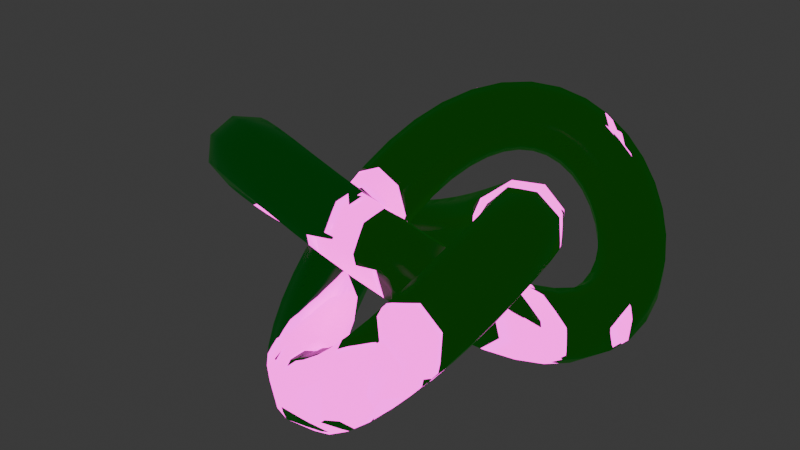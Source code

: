 # Source: Torus.blend  (saved by Blender 4.0.36; exported with 4.5.12 LTS)
import bpy
from mathutils import Matrix  # noqa: F401  (used for matrix-valued properties, if any)

bpy.ops.wm.read_factory_settings(use_empty=True)
scene = bpy.context.scene
scene.name = 'Scene'

# ---- collections
col_collection = bpy.data.collections.new('Collection'); scene.collection.children.link(col_collection)

# ---- images (referenced by path relative to the original .blend; pixels are not part of the script)
import os
ASSET_DIR = os.environ.get("B2B_ASSET_DIR", "")  # directory of the original .blend (textures are referenced by path, not embedded)
HERE = os.path.dirname(os.path.abspath(__file__))  # packed textures are extracted next to this script under _unpacked/

def load_image(name, relpath, width, height, colorspace="sRGB"):
    """Load a texture the original file referenced (path relative to the .blend, or extracted next to this script)."""
    p = next((c for c in (os.path.join(HERE, relpath), os.path.join(ASSET_DIR, relpath)) if relpath and os.path.exists(c)), "")
    if p:
        img = bpy.data.images.load(p, check_existing=True)
        img.name = name
    else:  # same state as the original file: an image datablock whose file is absent (Cycles renders it pink)
        img = bpy.data.images.new(name, width, height)
        img.source = "FILE"
        img.filepath = "//" + (relpath or name)
    img.colorspace_settings.name = colorspace
    return img
img_emit_5 = load_image('Emit_5', 'Baked Textures/Emit_5.png', 1024, 1024, 'sRGB')

# ---- materials (node trees are filled in below, after node groups)
mat_sci_fi_5 = bpy.data.materials.new('Sci-Fi_5')

# ---- material node trees
mat_sci_fi_5.use_nodes = True; mat_sci_fi_5.node_tree.nodes.clear()
_N = mat_sci_fi_5.node_tree.nodes; _L = mat_sci_fi_5.node_tree.links
n0 = _N.new('ShaderNodeBump'); n0.name = 'Bump.002'; n0.location = (-871, -1021)
n0.inputs[0].default_value = 0.5
n0.inputs[1].default_value = 1.0
n0.inputs[2].default_value = 1.0
n1 = _N.new('ShaderNodeTexNoise'); n1.name = 'Noise Texture.001'; n1.location = (-1172, -834)
n1.inputs[3].default_value = 15.0
n1.inputs[4].default_value = 0.55
n2 = _N.new('NodeReroute'); n2.name = 'Reroute.002'; n2.location = (-928, -1316)
n2.width = 16
n3 = _N.new('ShaderNodeDisplacement'); n3.name = 'Displacement.001'; n3.location = (-450, -1227)
n3.inputs[2].default_value = 0.05
n4 = _N.new('ShaderNodeValToRGB'); n4.name = 'Color Ramp.003'; n4.location = (-799, -454)
n4.color_ramp.interpolation = 'CONSTANT'
while len(n4.color_ramp.elements) > 1: n4.color_ramp.elements.remove(n4.color_ramp.elements[-1])
n4.color_ramp.elements[0].position = 0.0; n4.color_ramp.elements[0].color = (0.0, 0.0, 0.0, 1.0)
_e = n4.color_ramp.elements.new(0.1345); _e.color = (1.0, 1.0, 1.0, 1.0)
n5 = _N.new('ShaderNodeValToRGB'); n5.name = 'Color Ramp.004'; n5.location = (-780, -712)
while len(n5.color_ramp.elements) > 1: n5.color_ramp.elements.remove(n5.color_ramp.elements[-1])
n5.color_ramp.elements[0].position = 0.0; n5.color_ramp.elements[0].color = (0.0, 0.0, 0.0, 1.0)
_e = n5.color_ramp.elements.new(1.0); _e.color = (0.4736, 0.4735, 0.4735, 1.0)
n6 = _N.new('ShaderNodeBump'); n6.name = 'Bump.003'; n6.location = (-591, -938)
n6.inputs[0].default_value = 0.015
n6.inputs[1].default_value = 1.0
n6.inputs[2].default_value = 1.0
n7 = _N.new('ShaderNodeTexCoord'); n7.name = 'Texture Coordinate.001'; n7.location = (-1844, -527)
n8 = _N.new('ShaderNodeTexVoronoi'); n8.name = 'Voronoi Texture.001'; n8.location = (-1480, -631)
n8.voronoi_dimensions = '4D'
n8.distance = 'CHEBYCHEV'
n8.inputs[1].default_value = 1.0
n9 = _N.new('ShaderNodeMapping'); n9.name = 'Mapping.001'; n9.location = (-1663, -525)
n10 = _N.new('ShaderNodeValue'); n10.name = 'Value.001'; n10.location = (-1850, -811)
n10.outputs[0].default_value = 0.15
n11 = _N.new('NodeReroute'); n11.name = 'Reroute.003'; n11.location = (-1316, -607)
n11.width = 16
n11.socket_idname = 'NodeSocketVector'
n12 = _N.new('ShaderNodeBsdfPrincipled'); n12.name = 'Principled BSDF'; n12.location = (-368, -289)
n12.inputs[3].default_value = 1.45
n13 = _N.new('ShaderNodeEmission'); n13.name = 'Emission'; n13.location = (-136, -105)
n13.inputs[1].default_value = 6.4
n14 = _N.new('ShaderNodeMixShader'); n14.name = 'Mix Shader'; n14.location = (159, -136)
n15 = _N.new('ShaderNodeOutputMaterial'); n15.name = 'Material Output'; n15.location = (442, -304)
n16 = _N.new('ShaderNodeValToRGB'); n16.name = 'Color Ramp.005'; n16.location = (-776, -222)
while len(n16.color_ramp.elements) > 1: n16.color_ramp.elements.remove(n16.color_ramp.elements[-1])
n16.color_ramp.elements[0].position = 0.0; n16.color_ramp.elements[0].color = (1.0, 0.0, 0.6286, 1.0)
_e = n16.color_ramp.elements.new(0.3164); _e.color = (0.0304, 0.0304, 0.0304, 1.0)
_e = n16.color_ramp.elements.new(1.0); _e.color = (0.0127, 0.0127, 0.0127, 1.0)
n17 = _N.new('ShaderNodeTexBrick'); n17.name = 'Brick Texture.001'; n17.location = (-1217, -404)
n17.width = 168
n17.inputs[2].default_value = (0.05449, 0.05448, 0.05448, 1.0)
n17.inputs[3].default_value = (0.01229, 0.01229, 0.01229, 1.0)
n17.inputs[6].default_value = 0.56
n18 = _N.new('ShaderNodeValToRGB'); n18.name = 'Color Ramp.006'; n18.location = (-740, 35)
n18.color_ramp.interpolation = 'CARDINAL'
while len(n18.color_ramp.elements) > 1: n18.color_ramp.elements.remove(n18.color_ramp.elements[-1])
n18.color_ramp.elements[0].position = 0.32; n18.color_ramp.elements[0].color = (1.0, 0.0, 0.7263, 1.0)
_e = n18.color_ramp.elements.new(0.32); _e.color = (0.0127, 0.0127, 0.0127, 1.0)
n19 = _N.new('ShaderNodeTexImage'); n19.name = 'Image Texture'; n19.location = (39, -429)
n19.image = img_emit_5
_L.new(n9.outputs[0], n17.inputs[0])
_L.new(n7.outputs[3], n9.inputs[0])
_L.new(n8.outputs[1], n17.inputs[4])
_L.new(n16.outputs[0], n12.inputs[0])
_L.new(n4.outputs[0], n12.inputs[1])
_L.new(n17.outputs[0], n4.inputs[0])
_L.new(n9.outputs[0], n8.inputs[0])
_L.new(n11.outputs[0], n1.inputs[0])
_L.new(n5.outputs[0], n12.inputs[2])
_L.new(n1.outputs[0], n5.inputs[0])
_L.new(n17.outputs[0], n0.inputs[3])
_L.new(n0.outputs[0], n6.inputs[4])
_L.new(n6.outputs[0], n12.inputs[5])
_L.new(n1.outputs[0], n6.inputs[3])
_L.new(n2.outputs[0], n3.inputs[0])
_L.new(n17.outputs[0], n2.inputs[0])
_L.new(n10.outputs[0], n9.inputs[3])
_L.new(n17.outputs[0], n16.inputs[0])
_L.new(n9.outputs[0], n11.inputs[0])
_L.new(n12.outputs[0], n14.inputs[2])
_L.new(n18.outputs[0], n13.inputs[0])
_L.new(n13.outputs[0], n14.inputs[1])
_L.new(n14.outputs[0], n15.inputs[0])
_L.new(n17.outputs[0], n18.inputs[0])
n15.is_active_output = True

# ---- world
world_world = bpy.data.worlds.new('World'); scene.world = world_world
world_world.use_nodes = True; world_world.node_tree.nodes.clear()
_N = world_world.node_tree.nodes; _L = world_world.node_tree.links
n0 = _N.new('ShaderNodeOutputWorld'); n0.name = 'World Output'; n0.location = (300, 300)
n1 = _N.new('ShaderNodeBackground'); n1.name = 'Background'; n1.location = (10, 300)
n1.inputs[0].default_value = (0.05088, 0.05088, 0.05088, 1.0)
_L.new(n1.outputs[0], n0.inputs[0])
n0.is_active_output = True
world_world.color = (0.05088, 0.05088, 0.05088)
world_world.use_sun_shadow = False
world_world.sun_shadow_jitter_overblur = 0.0

# ---- meshes
me_torusknot = bpy.data.meshes.new('TorusKnot')
me_torusknot.from_pydata([(-0.5006, -0.02028, -0.0121), (-0.6468, 0.1668, -0.3122), (-1.0, 0.2562, -0.4294), (-1.353, 0.1955, -0.2951), (-1.499, 0.02028, 0.0121), (-1.353, -0.1668, 0.3122), (-1.0, -0.2562, 0.4294), (-0.6468, -0.1955, 0.2951), (-0.4836, 0.3309, 0.1947), (-0.631, 0.5253, -0.1002), (-0.9819, 0.6412, -0.1996), (-1.331, 0.6107, -0.0454), (-1.473, 0.4517, 0.2722), (-1.326, 0.2574, 0.5671), (-0.9751, 0.1415, 0.6665), (-0.6262, 0.1719, 0.5123), (-0.4299, 0.6745, 0.382), (-0.5831, 0.8724, 0.09254), (-0.9305, 1.013, 0.01483), (-1.268, 1.014, 0.1944), (-1.399, 0.8745, 0.526), (-1.246, 0.6765, 0.8154), (-0.8984, 0.536, 0.8932), (-0.5604, 0.5351, 0.7136), (-0.3436, 1.001, 0.5355), (-0.5092, 1.2, 0.2542), (-0.8508, 1.365, 0.2044), (-1.168, 1.399, 0.4153), (-1.276, 1.282, 0.7634), (-1.11, 1.083, 1.045), (-0.7685, 0.9174, 1.095), (-0.451, 0.8834, 0.8836), (-0.2323, 1.299, 0.6464), (-0.4149, 1.501, 0.3775), (-0.7451, 1.693, 0.3615), (-1.03, 1.764, 0.6076), (-1.102, 1.671, 0.9717), (-0.9191, 1.468, 1.241), (-0.5889, 1.276, 1.257), (-0.3044, 1.205, 1.01), (-0.1053, 1.558, 0.7126), (-0.3049, 1.766, 0.4606), (-0.6131, 1.992, 0.48), (-0.8494, 2.104, 0.7594), (-0.8754, 2.036, 1.135), (-0.6758, 1.828, 1.387), (-0.3676, 1.602, 1.368), (-0.1313, 1.49, 1.088), (0.02917, 1.773, 0.7389), (-0.182, 1.99, 0.5053), (-0.4532, 2.255, 0.5542), (-0.6256, 2.414, 0.8571), (-0.5983, 2.371, 1.236), (-0.3872, 2.154, 1.47), (-0.1159, 1.889, 1.421), (0.05652, 1.731, 1.118), (0.1675, 1.943, 0.7329), (-0.0464, 2.173, 0.5145), (-0.2656, 2.48, 0.5787), (-0.3616, 2.684, 0.8879), (-0.2782, 2.666, 1.261), (-0.06428, 2.436, 1.479), (0.1549, 2.129, 1.415), (0.2509, 1.925, 1.106), (0.3125, 2.075, 0.6993), (0.1042, 2.318, 0.4895), (-0.05325, 2.662, 0.5501), (-0.06761, 2.905, 0.8455), (0.0695, 2.904, 1.203), (0.2778, 2.662, 1.413), (0.4352, 2.318, 1.352), (0.4496, 2.075, 1.057), (0.4695, 2.174, 0.637), (0.2722, 2.427, 0.4282), (0.1777, 2.796, 0.468), (0.2412, 3.064, 0.7331), (0.4256, 3.075, 1.068), (0.6228, 2.823, 1.277), (0.7174, 2.454, 1.237), (0.6539, 2.185, 0.9721), (0.6403, 2.24, 0.5422), (0.4565, 2.498, 0.3282), (0.4194, 2.879, 0.3361), (0.5509, 3.159, 0.5614), (0.7739, 3.174, 0.872), (0.9578, 2.916, 1.086), (0.9948, 2.535, 1.078), (0.8633, 2.255, 0.8528), (0.8205, 2.269, 0.4147), (0.6507, 2.529, 0.191), (0.6634, 2.91, 0.1615), (0.8513, 3.189, 0.3435), (1.104, 3.203, 0.6303), (1.274, 2.943, 0.854), (1.261, 2.562, 0.8835), (1.073, 2.282, 0.7015), (1.001, 2.258, 0.2599), (0.8456, 2.515, 0.02311), (0.9012, 2.887, -0.04623), (1.135, 3.156, 0.09252), (1.411, 3.165, 0.3581), (1.566, 2.907, 0.5949), (1.51, 2.535, 0.6643), (1.276, 2.266, 0.5255), (1.172, 2.207, 0.08827), (1.031, 2.457, -0.1648), (1.125, 2.811, -0.2753), (1.397, 3.062, -0.1787), (1.689, 3.063, 0.06864), (1.83, 2.812, 0.3217), (1.736, 2.458, 0.4323), (1.464, 2.207, 0.3356), (1.324, 2.119, -0.08772), (1.199, 2.357, -0.3601), (1.326, 2.684, -0.5131), (1.631, 2.908, -0.4572), (1.935, 2.899, -0.2251), (2.06, 2.661, 0.04721), (1.933, 2.334, 0.2003), (1.628, 2.11, 0.1444), (1.45, 2.001, -0.2555), (1.341, 2.22, -0.5501), (1.499, 2.508, -0.7466), (1.831, 2.696, -0.73), (2.144, 2.675, -0.5099), (2.253, 2.456, -0.2153), (2.095, 2.169, -0.01878), (1.762, 1.98, -0.03542), (1.545, 1.861, -0.4049), (1.452, 2.051, -0.7238), (1.637, 2.286, -0.963), (1.992, 2.427, -0.9824), (2.309, 2.392, -0.7707), (2.402, 2.202, -0.4518), (2.217, 1.968, -0.2126), (1.862, 1.827, -0.1932), (1.607, 1.707, -0.5306), (1.529, 1.858, -0.8736), (1.736, 2.022, -1.15), (2.107, 2.103, -1.199), (2.424, 2.054, -0.9902), (2.502, 1.903, -0.6472), (2.295, 1.739, -0.3705), (1.924, 1.658, -0.3222), (1.636, 1.541, -0.6322), (1.571, 1.642, -0.9956), (1.792, 1.722, -1.298), (2.169, 1.733, -1.362), (2.481, 1.67, -1.15), (2.546, 1.569, -0.7864), (2.325, 1.49, -0.4843), (1.948, 1.478, -0.4204), (1.631, 1.36, -0.7104), (1.576, 1.403, -1.087), (1.801, 1.391, -1.396), (2.174, 1.332, -1.457), (2.477, 1.26, -1.234), (2.532, 1.217, -0.858), (2.307, 1.228, -0.5487), (1.933, 1.287, -0.4876), (1.589, 1.155, -0.7617), (1.54, 1.138, -1.141), (1.761, 1.04, -1.438), (2.122, 0.9184, -1.478), (2.411, 0.845, -1.238), (2.46, 0.8624, -0.859), (2.239, 0.9604, -0.5624), (1.878, 1.082, -0.5221), (1.504, 0.9237, -0.7767), (1.459, 0.8488, -1.149), (1.671, 0.6775, -1.418), (2.015, 0.51, -1.426), (2.29, 0.4444, -1.168), (2.335, 0.5193, -0.7955), (2.123, 0.6906, -0.5265), (1.779, 0.8581, -0.5187), (1.375, 0.6716, -0.745), (1.33, 0.5471, -1.104), (1.528, 0.3187, -1.338), (1.854, 0.1202, -1.311), (2.117, 0.06774, -1.037), (2.162, 0.1922, -0.6779), (1.963, 0.4206, -0.4437), (1.637, 0.6191, -0.4715), (1.202, 0.4109, -0.6614), (1.152, 0.2476, -1.004), (1.335, -0.02301, -1.204), (1.642, -0.2424, -1.144), (1.895, -0.2821, -0.8594), (1.945, -0.1188, -0.5169), (1.763, 0.1518, -0.3171), (1.455, 0.3712, -0.3769), (0.9895, 0.1553, -0.5278), (0.9307, -0.03528, -0.8544), (1.094, -0.3368, -1.025), (1.383, -0.5725, -0.9392), (1.629, -0.6044, -0.6478), (1.687, -0.4137, -0.3212), (1.524, -0.1123, -0.1508), (1.235, 0.1235, -0.2364), (0.7423, -0.08355, -0.3534), (0.6718, -0.2911, -0.6671), (0.812, -0.6153, -0.8142), (1.081, -0.8664, -0.7085), (1.321, -0.8971, -0.412), (1.391, -0.6896, -0.09828), (1.251, -0.3653, 0.04881), (0.9822, -0.1143, -0.05686), (0.4658, -0.2975, -0.1524), (0.3834, -0.5141, -0.4569), (0.4991, -0.8555, -0.5854), (0.7452, -1.122, -0.4626), (0.9774, -1.157, -0.1604), (1.06, -0.9399, 0.1441), (0.944, -0.5985, 0.2725), (0.698, -0.3324, 0.1497), (0.1655, -0.4808, 0.05799), (0.07408, -0.7025, -0.2402), (0.1651, -1.057, -0.3518), (0.3852, -1.337, -0.2113), (0.6055, -1.378, 0.09893), (0.6969, -1.156, 0.3972), (0.6059, -0.8016, 0.5087), (0.3857, -0.5219, 0.3682), (-0.1521, -0.6301, 0.2601), (-0.2474, -0.8568, -0.03313), (-0.1801, -1.222, -0.1259), (0.01042, -1.512, 0.03606), (0.2126, -1.556, 0.3579), (0.3079, -1.329, 0.6512), (0.2406, -0.9643, 0.744), (0.05007, -0.6746, 0.582), (-0.4782, -0.743, 0.4375), (-0.5718, -0.978, 0.1503), (-0.5277, -1.352, 0.08119), (-0.3716, -1.645, 0.2706), (-0.195, -1.687, 0.6075), (-0.1013, -1.452, 0.8947), (-0.1455, -1.078, 0.9638), (-0.3016, -0.7845, 0.7744), (-0.8014, -0.8193, 0.5774), (-0.8894, -1.067, 0.2997), (-0.8706, -1.448, 0.2607), (-0.7561, -1.737, 0.4831), (-0.6128, -1.766, 0.8368), (-0.5249, -1.518, 1.114), (-0.5436, -1.138, 1.154), (-0.6582, -0.8486, 0.9311), (-1.108, -0.8605, 0.6733), (-1.19, -1.126, 0.4097), (-1.204, -1.508, 0.4056), (-1.141, -1.784, 0.6633), (-1.039, -1.791, 1.032), (-0.9566, -1.526, 1.296), (-0.9429, -1.144, 1.3), (-1.006, -0.8681, 1.042), (-1.385, -0.8701, 0.7254), (-1.465, -1.152, 0.4796), (-1.523, -1.529, 0.51), (-1.525, -1.78, 0.7987), (-1.469, -1.759, 1.177), (-1.389, -1.476, 1.423), (-1.331, -1.099, 1.392), (-1.33, -0.8482, 1.103), (-1.626, -0.8522, 0.7401), (-1.711, -1.148, 0.5121), (-1.825, -1.508, 0.5681), (-1.902, -1.724, 0.8753), (-1.895, -1.667, 1.254), (-1.81, -1.372, 1.482), (-1.696, -1.011, 1.426), (-1.62, -0.7955, 1.119), (-1.832, -0.8095, 0.7247), (-1.929, -1.111, 0.51), (-2.106, -1.444, 0.5752), (-2.261, -1.613, 0.8819), (-2.301, -1.519, 1.251), (-2.205, -1.217, 1.465), (-2.027, -0.8843, 1.4), (-1.873, -0.7155, 1.093), (-2.011, -0.7414, 0.682), (-2.122, -1.042, 0.4733), (-2.36, -1.337, 0.5285), (-2.585, -1.453, 0.8154), (-2.666, -1.322, 1.166), (-2.554, -1.021, 1.374), (-2.317, -0.7262, 1.319), (-2.091, -0.6104, 1.032), (-2.168, -0.6453, 0.6091), (-2.292, -0.94, 0.3992), (-2.579, -1.192, 0.4293), (-2.86, -1.253, 0.6818), (-2.97, -1.088, 1.009), (-2.846, -0.7931, 1.219), (-2.559, -0.5414, 1.189), (-2.278, -0.4802, 0.9362), (-2.302, -0.5209, 0.5032), (-2.437, -0.8058, 0.2863), (-2.758, -1.014, 0.2822), (-3.077, -1.023, 0.4932), (-3.207, -0.8282, 0.7957), (-3.072, -0.5433, 1.013), (-2.751, -0.3352, 1.017), (-2.432, -0.326, 0.8057), (-2.406, -0.3716, 0.3657), (-2.548, -0.6443, 0.1379), (-2.89, -0.81, 0.09536), (-3.232, -0.7716, 0.2628), (-3.374, -0.5516, 0.5423), (-3.231, -0.2789, 0.77), (-2.889, -0.1132, 0.8126), (-2.547, -0.1516, 0.6451), (-2.474, -0.2048, 0.204), (-2.62, -0.463, -0.03789), (-2.972, -0.5872, -0.1208), (-3.325, -0.5048, 0.003751), (-3.471, -0.264, 0.2629), (-3.325, -0.005833, 0.5048), (-2.972, 0.1184, 0.5877), (-2.62, 0.03598, 0.4631), (-2.502, -0.02957, 0.02945), (-2.648, -0.2704, -0.2297), (-3.0, -0.3528, -0.3543), (-3.352, -0.2286, -0.2713), (-3.498, 0.02957, -0.02945), (-3.352, 0.2704, 0.2297), (-3.0, 0.3528, 0.3543), (-2.648, 0.2286, 0.2713), (-2.488, 0.1445, -0.1451), (-2.63, -0.07555, -0.4246), (-2.972, -0.114, -0.5921), (-3.314, 0.05166, -0.5495), (-3.456, 0.3244, -0.3218), (-3.315, 0.5444, -0.0423), (-2.973, 0.5828, 0.1252), (-2.631, 0.4172, 0.0826), (-2.437, 0.3079, -0.3077), (-2.567, 0.113, -0.6102), (-2.886, 0.1223, -0.8212), (-3.207, 0.3303, -0.8171), (-3.343, 0.6153, -0.6003), (-3.212, 0.8102, -0.2978), (-2.893, 0.8009, -0.08676), (-2.572, 0.5929, -0.09088), (-2.353, 0.4533, -0.4496), (-2.464, 0.2882, -0.7766), (-2.744, 0.3494, -1.029), (-3.031, 0.6011, -1.059), (-3.156, 0.8958, -0.8493), (-3.045, 1.061, -0.5223), (-2.764, 0.9997, -0.2697), (-2.478, 0.748, -0.2396), (-2.242, 0.5764, -0.5671), (-2.322, 0.4455, -0.9175), (-2.548, 0.5612, -1.204), (-2.785, 0.8558, -1.26), (-2.897, 1.157, -1.051), (-2.816, 1.288, -0.7005), (-2.591, 1.172, -0.4137), (-2.353, 0.8773, -0.3584), (-2.103, 0.677, -0.6609), (-2.144, 0.583, -1.03), (-2.299, 0.7518, -1.336), (-2.476, 1.084, -1.402), (-2.573, 1.386, -1.187), (-2.532, 1.48, -0.8181), (-2.378, 1.311, -0.5114), (-2.2, 0.9786, -0.4462), (-1.932, 0.7568, -0.7309), (-1.925, 0.7, -1.109), (-2.002, 0.9151, -1.416), (-2.116, 1.276, -1.472), (-2.201, 1.571, -1.244), (-2.208, 1.628, -0.8661), (-2.131, 1.413, -0.5589), (-2.017, 1.052, -0.5029), (-1.719, 0.8153, -0.7713), (-1.663, 0.7934, -1.149), (-1.665, 1.045, -1.438), (-1.722, 1.422, -1.468), (-1.803, 1.704, -1.223), (-1.858, 1.726, -0.8446), (-1.857, 1.474, -0.5558), (-1.799, 1.097, -0.5255), (-1.462, 0.8489, -0.7717), (-1.359, 0.8565, -1.14), (-1.297, 1.132, -1.398), (-1.31, 1.515, -1.394), (-1.392, 1.78, -1.13), (-1.495, 1.772, -0.7617), (-1.557, 1.496, -0.504), (-1.544, 1.114, -0.5081), (-1.168, 0.8523, -0.723), (-1.024, 0.8816, -1.077), (-0.9098, 1.171, -1.299), (-0.891, 1.551, -1.26), (-0.979, 1.8, -0.9823), (-1.122, 1.77, -0.6286), (-1.237, 1.481, -0.4062), (-1.256, 1.1, -0.4453), (-0.8487, 0.821, -0.6221), (-0.6721, 0.8624, -0.959), (-0.516, 1.156, -1.148), (-0.4718, 1.53, -1.079), (-0.5655, 1.765, -0.7921), (-0.7421, 1.723, -0.4552), (-0.8982, 1.43, -0.2658), (-0.9424, 1.056, -0.3349), (-0.5189, 0.752, -0.4736), (-0.3168, 0.7965, -0.7955), (-0.1262, 1.086, -0.9574), (-0.05894, 1.451, -0.8646), (-0.1543, 1.678, -0.5714), (-0.3564, 1.633, -0.2495), (-0.5469, 1.344, -0.08756), (-0.6142, 0.9786, -0.1804), (-0.1898, 0.6446, -0.2885), (0.03051, 0.6856, -0.5988), (0.2506, 0.9654, -0.7393), (0.3416, 1.32, -0.6277), (0.2503, 1.542, -0.3295), (0.02999, 1.501, -0.01925), (-0.1901, 1.221, 0.1212), (-0.2812, 0.8663, 0.009691), (0.1297, 0.4998, -0.08246), (0.3619, 0.5348, -0.3846), (0.6079, 0.8009, -0.5074), (0.7237, 1.142, -0.379), (0.6413, 1.359, -0.07446), (0.4091, 1.324, 0.2277), (0.163, 1.058, 0.3505), (0.04729, 0.7165, 0.222), (0.4323, 0.3202, 0.1271), (0.6723, 0.351, -0.1694), (0.9411, 0.602, -0.2751), (1.081, 0.9263, -0.128), (1.011, 1.134, 0.1857), (0.7709, 1.103, 0.4823), (0.5021, 0.852, 0.5879), (0.3618, 0.5278, 0.4408), (0.712, 0.1105, 0.3227), (0.9579, 0.1424, 0.03126), (1.247, 0.3781, -0.05432), (1.41, 0.6796, 0.1161), (1.351, 0.8702, 0.4427), (1.105, 0.8383, 0.7341), (0.8161, 0.6026, 0.8197), (0.6532, 0.3011, 0.6493), (0.9624, -0.122, 0.4888), (1.215, -0.08232, 0.2043), (1.523, 0.1371, 0.1445), (1.705, 0.4077, 0.3443), (1.656, 0.571, 0.6868), (1.403, 0.5314, 0.9713), (1.095, 0.3119, 1.031), (0.9126, 0.04128, 0.8312), (1.178, -0.3663, 0.6144), (1.44, -0.3139, 0.3409), (1.766, -0.1153, 0.3131), (1.965, 0.1131, 0.5473), (1.919, 0.2375, 0.9064), (1.657, 0.1851, 1.18), (1.331, -0.01348, 1.208), (1.133, -0.2419, 0.9735), (1.353, -0.6093, 0.6953), (1.628, -0.5437, 0.4373), (1.972, -0.3762, 0.4451), (2.183, -0.2049, 0.7141), (2.138, -0.1301, 1.087), (1.863, -0.1956, 1.345), (1.519, -0.3631, 1.337), (1.308, -0.5344, 1.068), (1.486, -0.8391, 0.7341), (1.775, -0.7657, 0.4944), (2.136, -0.6445, 0.5348), (2.356, -0.5464, 0.8314), (2.308, -0.529, 1.211), (2.019, -0.6024, 1.45), (1.658, -0.7236, 1.41), (1.437, -0.8217, 1.113), (1.577, -1.05, 0.7381), (1.88, -0.9777, 0.5152), (2.253, -0.9183, 0.5763), (2.478, -0.9068, 0.8856), (2.423, -0.9499, 1.262), (2.12, -1.022, 1.485), (1.747, -1.082, 1.424), (1.522, -1.093, 1.114), (1.631, -1.245, 0.7136), (1.943, -1.182, 0.5017), (2.32, -1.194, 0.5656), (2.541, -1.273, 0.8678), (2.477, -1.374, 1.231), (2.164, -1.437, 1.443), (1.787, -1.426, 1.379), (1.566, -1.346, 1.077), (1.65, -1.432, 0.6612), (1.967, -1.383, 0.4528), (2.338, -1.464, 0.5011), (2.545, -1.628, 0.7778), (2.467, -1.779, 1.121), (2.15, -1.828, 1.329), (1.779, -1.747, 1.281), (1.572, -1.583, 1.004), (1.633, -1.615, 0.5775), (1.95, -1.58, 0.3658), (2.305, -1.721, 0.3852), (2.491, -1.956, 0.6244), (2.398, -2.146, 0.9433), (2.081, -2.18, 1.155), (1.726, -2.039, 1.136), (1.54, -1.805, 0.8964), (1.58, -1.79, 0.4606), (1.893, -1.769, 0.2405), (2.225, -1.957, 0.2239), (2.383, -2.245, 0.4204), (2.274, -2.464, 0.715), (1.962, -2.485, 0.9351), (1.629, -2.296, 0.9517), (1.471, -2.008, 0.7552), (1.492, -1.948, 0.314), (1.796, -1.939, 0.08187), (2.1, -2.163, 0.02598), (2.228, -2.49, 0.179), (2.102, -2.728, 0.4514), (1.798, -2.737, 0.6835), (1.493, -2.513, 0.7394), (1.366, -2.186, 0.5863), (1.371, -2.081, 0.1466), (1.663, -2.082, -0.1007), (1.936, -2.332, -0.1974), (2.029, -2.687, -0.0868), (1.888, -2.937, 0.1662), (1.596, -2.937, 0.4135), (1.324, -2.686, 0.5102), (1.23, -2.331, 0.3997), (1.226, -2.181, -0.02938), (1.501, -2.19, -0.295), (1.735, -2.459, -0.4337), (1.791, -2.831, -0.3644), (1.635, -3.088, -0.1275), (1.36, -3.08, 0.138), (1.126, -2.811, 0.2768), (1.07, -2.438, 0.2074), (1.064, -2.244, -0.2012), (1.317, -2.258, -0.4881), (1.505, -2.537, -0.6701), (1.517, -2.918, -0.6406), (1.348, -3.178, -0.4169), (1.095, -3.165, -0.13), (0.9069, -2.885, 0.05202), (0.8942, -2.504, 0.02253), (0.8955, -2.269, -0.3576), (1.119, -2.284, -0.6682), (1.25, -2.564, -0.8935), (1.213, -2.945, -0.9014), (1.029, -3.203, -0.6874), (0.8061, -3.188, -0.3768), (0.6746, -2.908, -0.1515), (0.7117, -2.527, -0.1436), (0.729, -2.257, -0.4915), (0.9134, -2.268, -0.8266), (0.977, -2.536, -1.092), (0.8824, -2.905, -1.132), (0.6852, -3.158, -0.9227), (0.5008, -3.147, -0.5876), (0.4373, -2.878, -0.3225), (0.5318, -2.509, -0.2826), (0.569, -2.21, -0.6009), (0.7061, -2.21, -0.9582), (0.6918, -2.453, -1.254), (0.5343, -2.796, -1.314), (0.3261, -3.039, -1.104), (0.1889, -3.04, -0.7471), (0.2033, -2.797, -0.4516), (0.3607, -2.453, -0.3911), (0.4138, -2.128, -0.687), (0.4972, -2.11, -1.06), (0.4012, -2.314, -1.369), (0.182, -2.621, -1.433), (-0.03188, -2.851, -1.215), (-0.1152, -2.87, -0.842), (-0.01923, -2.666, -0.5329), (0.1999, -2.359, -0.4687), (0.2584, -2.005, -0.7481), (0.2857, -1.963, -1.128), (0.1133, -2.121, -1.43), (-0.1579, -2.387, -1.479), (-0.3691, -2.604, -1.246), (-0.3964, -2.646, -0.8663), (-0.224, -2.488, -0.5634), (0.04726, -2.222, -0.5145), (0.1005, -1.833, -0.7764), (0.07447, -1.765, -1.152), (-0.1618, -1.877, -1.432), (-0.47, -2.103, -1.451), (-0.6696, -2.311, -1.199), (-0.6436, -2.379, -0.8232), (-0.4073, -2.267, -0.5438), (-0.09908, -2.041, -0.5244), (-0.05567, -1.611, -0.7612), (-0.1277, -1.518, -1.125), (-0.4122, -1.588, -1.371), (-0.7424, -1.781, -1.355), (-0.925, -1.983, -1.087), (-0.8529, -2.076, -0.7224), (-0.5685, -2.006, -0.4763), (-0.2382, -1.813, -0.4924), (-0.2009, -1.344, -0.6951), (-0.3083, -1.227, -1.043), (-0.6258, -1.261, -1.254), (-0.9674, -1.426, -1.204), (-1.133, -1.625, -0.923), (-1.026, -1.743, -0.5749), (-0.7081, -1.709, -0.3639), (-0.3665, -1.543, -0.4137), (-0.3251, -1.041, -0.5774), (-0.4557, -0.9021, -0.9091), (-0.7936, -0.9029, -1.089), (-1.141, -1.044, -1.011), (-1.294, -1.241, -0.7215), (-1.164, -1.381, -0.3898), (-0.8257, -1.38, -0.2103), (-0.4783, -1.239, -0.288), (-0.4196, -0.7141, -0.4153), (-0.5621, -0.5551, -0.7328), (-0.911, -0.5246, -0.8871), (-1.262, -0.6405, -0.7876), (-1.409, -0.8349, -0.4927), (-1.267, -0.9939, -0.1751), (-0.9178, -1.024, -0.02091), (-0.5669, -0.9084, -0.1204), (-0.479, -0.3711, -0.2213), (-0.6253, -0.1959, -0.5285), (-0.9785, -0.1352, -0.6628), (-1.332, -0.2245, -0.5456), (-1.478, -0.4116, -0.2455), (-1.332, -0.5868, 0.06163), (-0.9785, -0.6475, 0.196), (-0.6253, -0.5581, 0.07874)], [], [(1, 9, 8, 0), (2, 10, 9, 1), (3, 11, 10, 2), (4, 12, 11, 3), (5, 13, 12, 4), (6, 14, 13, 5), (7, 15, 14, 6), (0, 8, 15, 7), (9, 17, 16, 8), (10, 18, 17, 9), (11, 19, 18, 10), (12, 20, 19, 11), (13, 21, 20, 12), (14, 22, 21, 13), (15, 23, 22, 14), (8, 16, 23, 15), (17, 25, 24, 16), (18, 26, 25, 17), (19, 27, 26, 18), (20, 28, 27, 19), (21, 29, 28, 20), (22, 30, 29, 21), (23, 31, 30, 22), (16, 24, 31, 23), (25, 33, 32, 24), (26, 34, 33, 25), (27, 35, 34, 26), (28, 36, 35, 27), (29, 37, 36, 28), (30, 38, 37, 29), (31, 39, 38, 30), (24, 32, 39, 31), (33, 41, 40, 32), (34, 42, 41, 33), (35, 43, 42, 34), (36, 44, 43, 35), (37, 45, 44, 36), (38, 46, 45, 37), (39, 47, 46, 38), (32, 40, 47, 39), (41, 49, 48, 40), (42, 50, 49, 41), (43, 51, 50, 42), (44, 52, 51, 43), (45, 53, 52, 44), (46, 54, 53, 45), (47, 55, 54, 46), (40, 48, 55, 47), (49, 57, 56, 48), (50, 58, 57, 49), (51, 59, 58, 50), (52, 60, 59, 51), (53, 61, 60, 52), (54, 62, 61, 53), (55, 63, 62, 54), (48, 56, 63, 55), (57, 65, 64, 56), (58, 66, 65, 57), (59, 67, 66, 58), (60, 68, 67, 59), (61, 69, 68, 60), (62, 70, 69, 61), (63, 71, 70, 62), (56, 64, 71, 63), (65, 73, 72, 64), (66, 74, 73, 65), (67, 75, 74, 66), (68, 76, 75, 67), (69, 77, 76, 68), (70, 78, 77, 69), (71, 79, 78, 70), (64, 72, 79, 71), (73, 81, 80, 72), (74, 82, 81, 73), (75, 83, 82, 74), (76, 84, 83, 75), (77, 85, 84, 76), (78, 86, 85, 77), (79, 87, 86, 78), (72, 80, 87, 79), (81, 89, 88, 80), (82, 90, 89, 81), (83, 91, 90, 82), (84, 92, 91, 83), (85, 93, 92, 84), (86, 94, 93, 85), (87, 95, 94, 86), (80, 88, 95, 87), (89, 97, 96, 88), (90, 98, 97, 89), (91, 99, 98, 90), (92, 100, 99, 91), (93, 101, 100, 92), (94, 102, 101, 93), (95, 103, 102, 94), (88, 96, 103, 95), (97, 105, 104, 96), (98, 106, 105, 97), (99, 107, 106, 98), (100, 108, 107, 99), (101, 109, 108, 100), (102, 110, 109, 101), (103, 111, 110, 102), (96, 104, 111, 103), (105, 113, 112, 104), (106, 114, 113, 105), (107, 115, 114, 106), (108, 116, 115, 107), (109, 117, 116, 108), (110, 118, 117, 109), (111, 119, 118, 110), (104, 112, 119, 111), (113, 121, 120, 112), (114, 122, 121, 113), (115, 123, 122, 114), (116, 124, 123, 115), (117, 125, 124, 116), (118, 126, 125, 117), (119, 127, 126, 118), (112, 120, 127, 119), (121, 129, 128, 120), (122, 130, 129, 121), (123, 131, 130, 122), (124, 132, 131, 123), (125, 133, 132, 124), (126, 134, 133, 125), (127, 135, 134, 126), (120, 128, 135, 127), (129, 137, 136, 128), (130, 138, 137, 129), (131, 139, 138, 130), (132, 140, 139, 131), (133, 141, 140, 132), (134, 142, 141, 133), (135, 143, 142, 134), (128, 136, 143, 135), (137, 145, 144, 136), (138, 146, 145, 137), (139, 147, 146, 138), (140, 148, 147, 139), (141, 149, 148, 140), (142, 150, 149, 141), (143, 151, 150, 142), (136, 144, 151, 143), (145, 153, 152, 144), (146, 154, 153, 145), (147, 155, 154, 146), (148, 156, 155, 147), (149, 157, 156, 148), (150, 158, 157, 149), (151, 159, 158, 150), (144, 152, 159, 151), (153, 161, 160, 152), (154, 162, 161, 153), (155, 163, 162, 154), (156, 164, 163, 155), (157, 165, 164, 156), (158, 166, 165, 157), (159, 167, 166, 158), (152, 160, 167, 159), (161, 169, 168, 160), (162, 170, 169, 161), (163, 171, 170, 162), (164, 172, 171, 163), (165, 173, 172, 164), (166, 174, 173, 165), (167, 175, 174, 166), (160, 168, 175, 167), (169, 177, 176, 168), (170, 178, 177, 169), (171, 179, 178, 170), (172, 180, 179, 171), (173, 181, 180, 172), (174, 182, 181, 173), (175, 183, 182, 174), (168, 176, 183, 175), (177, 185, 184, 176), (178, 186, 185, 177), (179, 187, 186, 178), (180, 188, 187, 179), (181, 189, 188, 180), (182, 190, 189, 181), (183, 191, 190, 182), (176, 184, 191, 183), (185, 193, 192, 184), (186, 194, 193, 185), (187, 195, 194, 186), (188, 196, 195, 187), (189, 197, 196, 188), (190, 198, 197, 189), (191, 199, 198, 190), (184, 192, 199, 191), (193, 201, 200, 192), (194, 202, 201, 193), (195, 203, 202, 194), (196, 204, 203, 195), (197, 205, 204, 196), (198, 206, 205, 197), (199, 207, 206, 198), (192, 200, 207, 199), (201, 209, 208, 200), (202, 210, 209, 201), (203, 211, 210, 202), (204, 212, 211, 203), (205, 213, 212, 204), (206, 214, 213, 205), (207, 215, 214, 206), (200, 208, 215, 207), (209, 217, 216, 208), (210, 218, 217, 209), (211, 219, 218, 210), (212, 220, 219, 211), (213, 221, 220, 212), (214, 222, 221, 213), (215, 223, 222, 214), (208, 216, 223, 215), (217, 225, 224, 216), (218, 226, 225, 217), (219, 227, 226, 218), (220, 228, 227, 219), (221, 229, 228, 220), (222, 230, 229, 221), (223, 231, 230, 222), (216, 224, 231, 223), (225, 233, 232, 224), (226, 234, 233, 225), (227, 235, 234, 226), (228, 236, 235, 227), (229, 237, 236, 228), (230, 238, 237, 229), (231, 239, 238, 230), (224, 232, 239, 231), (233, 241, 240, 232), (234, 242, 241, 233), (235, 243, 242, 234), (236, 244, 243, 235), (237, 245, 244, 236), (238, 246, 245, 237), (239, 247, 246, 238), (232, 240, 247, 239), (241, 249, 248, 240), (242, 250, 249, 241), (243, 251, 250, 242), (244, 252, 251, 243), (245, 253, 252, 244), (246, 254, 253, 245), (247, 255, 254, 246), (240, 248, 255, 247), (249, 257, 256, 248), (250, 258, 257, 249), (251, 259, 258, 250), (252, 260, 259, 251), (253, 261, 260, 252), (254, 262, 261, 253), (255, 263, 262, 254), (248, 256, 263, 255), (257, 265, 264, 256), (258, 266, 265, 257), (259, 267, 266, 258), (260, 268, 267, 259), (261, 269, 268, 260), (262, 270, 269, 261), (263, 271, 270, 262), (256, 264, 271, 263), (265, 273, 272, 264), (266, 274, 273, 265), (267, 275, 274, 266), (268, 276, 275, 267), (269, 277, 276, 268), (270, 278, 277, 269), (271, 279, 278, 270), (264, 272, 279, 271), (273, 281, 280, 272), (274, 282, 281, 273), (275, 283, 282, 274), (276, 284, 283, 275), (277, 285, 284, 276), (278, 286, 285, 277), (279, 287, 286, 278), (272, 280, 287, 279), (281, 289, 288, 280), (282, 290, 289, 281), (283, 291, 290, 282), (284, 292, 291, 283), (285, 293, 292, 284), (286, 294, 293, 285), (287, 295, 294, 286), (280, 288, 295, 287), (289, 297, 296, 288), (290, 298, 297, 289), (291, 299, 298, 290), (292, 300, 299, 291), (293, 301, 300, 292), (294, 302, 301, 293), (295, 303, 302, 294), (288, 296, 303, 295), (297, 305, 304, 296), (298, 306, 305, 297), (299, 307, 306, 298), (300, 308, 307, 299), (301, 309, 308, 300), (302, 310, 309, 301), (303, 311, 310, 302), (296, 304, 311, 303), (305, 313, 312, 304), (306, 314, 313, 305), (307, 315, 314, 306), (308, 316, 315, 307), (309, 317, 316, 308), (310, 318, 317, 309), (311, 319, 318, 310), (304, 312, 319, 311), (313, 321, 320, 312), (314, 322, 321, 313), (315, 323, 322, 314), (316, 324, 323, 315), (317, 325, 324, 316), (318, 326, 325, 317), (319, 327, 326, 318), (312, 320, 327, 319), (321, 329, 328, 320), (322, 330, 329, 321), (323, 331, 330, 322), (324, 332, 331, 323), (325, 333, 332, 324), (326, 334, 333, 325), (327, 335, 334, 326), (320, 328, 335, 327), (329, 337, 336, 328), (330, 338, 337, 329), (331, 339, 338, 330), (332, 340, 339, 331), (333, 341, 340, 332), (334, 342, 341, 333), (335, 343, 342, 334), (328, 336, 343, 335), (337, 345, 344, 336), (338, 346, 345, 337), (339, 347, 346, 338), (340, 348, 347, 339), (341, 349, 348, 340), (342, 350, 349, 341), (343, 351, 350, 342), (336, 344, 351, 343), (345, 353, 352, 344), (346, 354, 353, 345), (347, 355, 354, 346), (348, 356, 355, 347), (349, 357, 356, 348), (350, 358, 357, 349), (351, 359, 358, 350), (344, 352, 359, 351), (353, 361, 360, 352), (354, 362, 361, 353), (355, 363, 362, 354), (356, 364, 363, 355), (357, 365, 364, 356), (358, 366, 365, 357), (359, 367, 366, 358), (352, 360, 367, 359), (361, 369, 368, 360), (362, 370, 369, 361), (363, 371, 370, 362), (364, 372, 371, 363), (365, 373, 372, 364), (366, 374, 373, 365), (367, 375, 374, 366), (360, 368, 375, 367), (369, 377, 376, 368), (370, 378, 377, 369), (371, 379, 378, 370), (372, 380, 379, 371), (373, 381, 380, 372), (374, 382, 381, 373), (375, 383, 382, 374), (368, 376, 383, 375), (377, 385, 384, 376), (378, 386, 385, 377), (379, 387, 386, 378), (380, 388, 387, 379), (381, 389, 388, 380), (382, 390, 389, 381), (383, 391, 390, 382), (376, 384, 391, 383), (385, 393, 392, 384), (386, 394, 393, 385), (387, 395, 394, 386), (388, 396, 395, 387), (389, 397, 396, 388), (390, 398, 397, 389), (391, 399, 398, 390), (384, 392, 399, 391), (393, 401, 400, 392), (394, 402, 401, 393), (395, 403, 402, 394), (396, 404, 403, 395), (397, 405, 404, 396), (398, 406, 405, 397), (399, 407, 406, 398), (392, 400, 407, 399), (401, 409, 408, 400), (402, 410, 409, 401), (403, 411, 410, 402), (404, 412, 411, 403), (405, 413, 412, 404), (406, 414, 413, 405), (407, 415, 414, 406), (400, 408, 415, 407), (409, 417, 416, 408), (410, 418, 417, 409), (411, 419, 418, 410), (412, 420, 419, 411), (413, 421, 420, 412), (414, 422, 421, 413), (415, 423, 422, 414), (408, 416, 423, 415), (417, 425, 424, 416), (418, 426, 425, 417), (419, 427, 426, 418), (420, 428, 427, 419), (421, 429, 428, 420), (422, 430, 429, 421), (423, 431, 430, 422), (416, 424, 431, 423), (425, 433, 432, 424), (426, 434, 433, 425), (427, 435, 434, 426), (428, 436, 435, 427), (429, 437, 436, 428), (430, 438, 437, 429), (431, 439, 438, 430), (424, 432, 439, 431), (433, 441, 440, 432), (434, 442, 441, 433), (435, 443, 442, 434), (436, 444, 443, 435), (437, 445, 444, 436), (438, 446, 445, 437), (439, 447, 446, 438), (432, 440, 447, 439), (441, 449, 448, 440), (442, 450, 449, 441), (443, 451, 450, 442), (444, 452, 451, 443), (445, 453, 452, 444), (446, 454, 453, 445), (447, 455, 454, 446), (440, 448, 455, 447), (449, 457, 456, 448), (450, 458, 457, 449), (451, 459, 458, 450), (452, 460, 459, 451), (453, 461, 460, 452), (454, 462, 461, 453), (455, 463, 462, 454), (448, 456, 463, 455), (457, 465, 464, 456), (458, 466, 465, 457), (459, 467, 466, 458), (460, 468, 467, 459), (461, 469, 468, 460), (462, 470, 469, 461), (463, 471, 470, 462), (456, 464, 471, 463), (465, 473, 472, 464), (466, 474, 473, 465), (467, 475, 474, 466), (468, 476, 475, 467), (469, 477, 476, 468), (470, 478, 477, 469), (471, 479, 478, 470), (464, 472, 479, 471), (473, 481, 480, 472), (474, 482, 481, 473), (475, 483, 482, 474), (476, 484, 483, 475), (477, 485, 484, 476), (478, 486, 485, 477), (479, 487, 486, 478), (472, 480, 487, 479), (481, 489, 488, 480), (482, 490, 489, 481), (483, 491, 490, 482), (484, 492, 491, 483), (485, 493, 492, 484), (486, 494, 493, 485), (487, 495, 494, 486), (480, 488, 495, 487), (489, 497, 496, 488), (490, 498, 497, 489), (491, 499, 498, 490), (492, 500, 499, 491), (493, 501, 500, 492), (494, 502, 501, 493), (495, 503, 502, 494), (488, 496, 503, 495), (497, 505, 504, 496), (498, 506, 505, 497), (499, 507, 506, 498), (500, 508, 507, 499), (501, 509, 508, 500), (502, 510, 509, 501), (503, 511, 510, 502), (496, 504, 511, 503), (505, 513, 512, 504), (506, 514, 513, 505), (507, 515, 514, 506), (508, 516, 515, 507), (509, 517, 516, 508), (510, 518, 517, 509), (511, 519, 518, 510), (504, 512, 519, 511), (513, 521, 520, 512), (514, 522, 521, 513), (515, 523, 522, 514), (516, 524, 523, 515), (517, 525, 524, 516), (518, 526, 525, 517), (519, 527, 526, 518), (512, 520, 527, 519), (521, 529, 528, 520), (522, 530, 529, 521), (523, 531, 530, 522), (524, 532, 531, 523), (525, 533, 532, 524), (526, 534, 533, 525), (527, 535, 534, 526), (520, 528, 535, 527), (529, 537, 536, 528), (530, 538, 537, 529), (531, 539, 538, 530), (532, 540, 539, 531), (533, 541, 540, 532), (534, 542, 541, 533), (535, 543, 542, 534), (528, 536, 543, 535), (537, 545, 544, 536), (538, 546, 545, 537), (539, 547, 546, 538), (540, 548, 547, 539), (541, 549, 548, 540), (542, 550, 549, 541), (543, 551, 550, 542), (536, 544, 551, 543), (545, 553, 552, 544), (546, 554, 553, 545), (547, 555, 554, 546), (548, 556, 555, 547), (549, 557, 556, 548), (550, 558, 557, 549), (551, 559, 558, 550), (544, 552, 559, 551), (553, 561, 560, 552), (554, 562, 561, 553), (555, 563, 562, 554), (556, 564, 563, 555), (557, 565, 564, 556), (558, 566, 565, 557), (559, 567, 566, 558), (552, 560, 567, 559), (561, 569, 568, 560), (562, 570, 569, 561), (563, 571, 570, 562), (564, 572, 571, 563), (565, 573, 572, 564), (566, 574, 573, 565), (567, 575, 574, 566), (560, 568, 575, 567), (569, 577, 576, 568), (570, 578, 577, 569), (571, 579, 578, 570), (572, 580, 579, 571), (573, 581, 580, 572), (574, 582, 581, 573), (575, 583, 582, 574), (568, 576, 583, 575), (577, 585, 584, 576), (578, 586, 585, 577), (579, 587, 586, 578), (580, 588, 587, 579), (581, 589, 588, 580), (582, 590, 589, 581), (583, 591, 590, 582), (576, 584, 591, 583), (585, 593, 592, 584), (586, 594, 593, 585), (587, 595, 594, 586), (588, 596, 595, 587), (589, 597, 596, 588), (590, 598, 597, 589), (591, 599, 598, 590), (584, 592, 599, 591), (593, 601, 600, 592), (594, 602, 601, 593), (595, 603, 602, 594), (596, 604, 603, 595), (597, 605, 604, 596), (598, 606, 605, 597), (599, 607, 606, 598), (592, 600, 607, 599), (601, 609, 608, 600), (602, 610, 609, 601), (603, 611, 610, 602), (604, 612, 611, 603), (605, 613, 612, 604), (606, 614, 613, 605), (607, 615, 614, 606), (600, 608, 615, 607), (609, 617, 616, 608), (610, 618, 617, 609), (611, 619, 618, 610), (612, 620, 619, 611), (613, 621, 620, 612), (614, 622, 621, 613), (615, 623, 622, 614), (608, 616, 623, 615), (617, 625, 624, 616), (618, 626, 625, 617), (619, 627, 626, 618), (620, 628, 627, 619), (621, 629, 628, 620), (622, 630, 629, 621), (623, 631, 630, 622), (616, 624, 631, 623), (625, 633, 632, 624), (626, 634, 633, 625), (627, 635, 634, 626), (628, 636, 635, 627), (629, 637, 636, 628), (630, 638, 637, 629), (631, 639, 638, 630), (624, 632, 639, 631), (633, 1, 0, 632), (634, 2, 1, 633), (635, 3, 2, 634), (636, 4, 3, 635), (637, 5, 4, 636), (638, 6, 5, 637), (639, 7, 6, 638), (632, 0, 7, 639)])
me_torusknot.polygons.foreach_set('use_smooth', [True] * 640)
_uv = me_torusknot.uv_layers.new(name='UVMap')
_uv.uv.foreach_set('vector', [0.002182, 0.002182, 0.03628, 0.002182, 0.03628, 0.03628, 0.002182, 0.03628, 0.002182, 0.04064, 0.03628, 0.04064, 0.03628, 0.07474, 0.002182, 0.07474, 0.04064, 0.03628, 0.04064, 0.002182, 0.07474, 0.002182, 0.07474, 0.03628, 0.04064, 0.07474, 0.04064, 0.04064, 0.07474, 0.04064, 0.07474, 0.07474, 0.002182, 0.07911, 0.03628, 0.07911, 0.03628, 0.1132, 0.002182, 0.1132, 0.04064, 0.07911, 0.07474, 0.07911, 0.07474, 0.1132, 0.04064, 0.1132, 0.07911, 0.03628, 0.07911, 0.002182, 0.1132, 0.002182, 0.1132, 0.03628, 0.07911, 0.07474, 0.07911, 0.04064, 0.1132, 0.04064, 0.1132, 0.07474, 0.07911, 0.1132, 0.07911, 0.07911, 0.1132, 0.07911, 0.1132, 0.1132, 0.002182, 0.1176, 0.03628, 0.1176, 0.03628, 0.1517, 0.002182, 0.1517, 0.04064, 0.1176, 0.07474, 0.1176, 0.07474, 0.1517, 0.04064, 0.1517, 0.07911, 0.1176, 0.1132, 0.1176, 0.1132, 0.1517, 0.07911, 0.1517, 0.1176, 0.03628, 0.1176, 0.002182, 0.1517, 0.002182, 0.1517, 0.03628, 0.1176, 0.07474, 0.1176, 0.04064, 0.1517, 0.04064, 0.1517, 0.07474, 0.1176, 0.1132, 0.1176, 0.07911, 0.1517, 0.07911, 0.1517, 0.1132, 0.1176, 0.1517, 0.1176, 0.1176, 0.1517, 0.1176, 0.1517, 0.1517, 0.002182, 0.156, 0.03628, 0.156, 0.03628, 0.1901, 0.002182, 0.1901, 0.04064, 0.156, 0.07474, 0.156, 0.07474, 0.1901, 0.04064, 0.1901, 0.07911, 0.156, 0.1132, 0.156, 0.1132, 0.1901, 0.07911, 0.1901, 0.1176, 0.156, 0.1517, 0.156, 0.1517, 0.1901, 0.1176, 0.1901, 0.156, 0.03628, 0.156, 0.002182, 0.1901, 0.002182, 0.1901, 0.03628, 0.156, 0.07474, 0.156, 0.04064, 0.1901, 0.04064, 0.1901, 0.07474, 0.156, 0.1132, 0.156, 0.07911, 0.1901, 0.07911, 0.1901, 0.1132, 0.156, 0.1517, 0.156, 0.1176, 0.1901, 0.1176, 0.1901, 0.1517, 0.156, 0.1901, 0.156, 0.156, 0.1901, 0.156, 0.1901, 0.1901, 0.002182, 0.1945, 0.03628, 0.1945, 0.03628, 0.2286, 0.002182, 0.2286, 0.04064, 0.1945, 0.07474, 0.1945, 0.07474, 0.2286, 0.04064, 0.2286, 0.07911, 0.1945, 0.1132, 0.1945, 0.1132, 0.2286, 0.07911, 0.2286, 0.1176, 0.1945, 0.1517, 0.1945, 0.1517, 0.2286, 0.1176, 0.2286, 0.156, 0.1945, 0.1901, 0.1945, 0.1901, 0.2286, 0.156, 0.2286, 0.1945, 0.03628, 0.1945, 0.002182, 0.2286, 0.002182, 0.2286, 0.03628, 0.1945, 0.07474, 0.1945, 0.04064, 0.2286, 0.04064, 0.2286, 0.07474, 0.1945, 0.1132, 0.1945, 0.07911, 0.2286, 0.07911, 0.2286, 0.1132, 0.1945, 0.1517, 0.1945, 0.1176, 0.2286, 0.1176, 0.2286, 0.1517, 0.1945, 0.1901, 0.1945, 0.156, 0.2286, 0.156, 0.2286, 0.1901, 0.1945, 0.2286, 0.1945, 0.1945, 0.2286, 0.1945, 0.2286, 0.2286, 0.002182, 0.233, 0.03628, 0.233, 0.03628, 0.267, 0.002182, 0.267, 0.04064, 0.233, 0.07474, 0.233, 0.07474, 0.267, 0.04064, 0.267, 0.07911, 0.233, 0.1132, 0.233, 0.1132, 0.267, 0.07911, 0.267, 0.1176, 0.233, 0.1517, 0.233, 0.1517, 0.267, 0.1176, 0.267, 0.156, 0.233, 0.1901, 0.233, 0.1901, 0.267, 0.156, 0.267, 0.1945, 0.233, 0.2286, 0.233, 0.2286, 0.267, 0.1945, 0.267, 0.233, 0.03628, 0.233, 0.002182, 0.267, 0.002182, 0.267, 0.03628, 0.233, 0.07474, 0.233, 0.04064, 0.267, 0.04064, 0.267, 0.07474, 0.233, 0.1132, 0.233, 0.07911, 0.267, 0.07911, 0.267, 0.1132, 0.233, 0.1517, 0.233, 0.1176, 0.267, 0.1176, 0.267, 0.1517, 0.233, 0.1901, 0.233, 0.156, 0.267, 0.156, 0.267, 0.1901, 0.233, 0.2286, 0.233, 0.1945, 0.267, 0.1945, 0.267, 0.2286, 0.233, 0.267, 0.233, 0.233, 0.267, 0.233, 0.267, 0.267, 0.002182, 0.2714, 0.03628, 0.2714, 0.03628, 0.3055, 0.002182, 0.3055, 0.04064, 0.2714, 0.07474, 0.2714, 0.07474, 0.3055, 0.04064, 0.3055, 0.07911, 0.2714, 0.1132, 0.2714, 0.1132, 0.3055, 0.07911, 0.3055, 0.1176, 0.2714, 0.1517, 0.2714, 0.1517, 0.3055, 0.1176, 0.3055, 0.156, 0.2714, 0.1901, 0.2714, 0.1901, 0.3055, 0.156, 0.3055, 0.1945, 0.2714, 0.2286, 0.2714, 0.2286, 0.3055, 0.1945, 0.3055, 0.233, 0.2714, 0.267, 0.2714, 0.267, 0.3055, 0.233, 0.3055, 0.2714, 0.03628, 0.2714, 0.002182, 0.3055, 0.002182, 0.3055, 0.03628, 0.2714, 0.07474, 0.2714, 0.04064, 0.3055, 0.04064, 0.3055, 0.07474, 0.2714, 0.1132, 0.2714, 0.07911, 0.3055, 0.07911, 0.3055, 0.1132, 0.2714, 0.1517, 0.2714, 0.1176, 0.3055, 0.1176, 0.3055, 0.1517, 0.2714, 0.1901, 0.2714, 0.156, 0.3055, 0.156, 0.3055, 0.1901, 0.2714, 0.2286, 0.2714, 0.1945, 0.3055, 0.1945, 0.3055, 0.2286, 0.2714, 0.267, 0.2714, 0.233, 0.3055, 0.233, 0.3055, 0.267, 0.2714, 0.3055, 0.2714, 0.2714, 0.3055, 0.2714, 0.3055, 0.3055, 0.002182, 0.3099, 0.03628, 0.3099, 0.03628, 0.344, 0.002182, 0.344, 0.04064, 0.3099, 0.07474, 0.3099, 0.07474, 0.344, 0.04064, 0.344, 0.07911, 0.3099, 0.1132, 0.3099, 0.1132, 0.344, 0.07911, 0.344, 0.1176, 0.3099, 0.1517, 0.3099, 0.1517, 0.344, 0.1176, 0.344, 0.156, 0.3099, 0.1901, 0.3099, 0.1901, 0.344, 0.156, 0.344, 0.1945, 0.3099, 0.2286, 0.3099, 0.2286, 0.344, 0.1945, 0.344, 0.233, 0.3099, 0.267, 0.3099, 0.267, 0.344, 0.233, 0.344, 0.2714, 0.3099, 0.3055, 0.3099, 0.3055, 0.344, 0.2714, 0.344, 0.3099, 0.03628, 0.3099, 0.002182, 0.344, 0.002182, 0.344, 0.03628, 0.3099, 0.07474, 0.3099, 0.04064, 0.344, 0.04064, 0.344, 0.07474, 0.3099, 0.1132, 0.3099, 0.07911, 0.344, 0.07911, 0.344, 0.1132, 0.3099, 0.1517, 0.3099, 0.1176, 0.344, 0.1176, 0.344, 0.1517, 0.3099, 0.1901, 0.3099, 0.156, 0.344, 0.156, 0.344, 0.1901, 0.3099, 0.2286, 0.3099, 0.1945, 0.344, 0.1945, 0.344, 0.2286, 0.3099, 0.267, 0.3099, 0.233, 0.344, 0.233, 0.344, 0.267, 0.3099, 0.3055, 0.3099, 0.2714, 0.344, 0.2714, 0.344, 0.3055, 0.3099, 0.344, 0.3099, 0.3099, 0.344, 0.3099, 0.344, 0.344, 0.002182, 0.3483, 0.03628, 0.3483, 0.03628, 0.3824, 0.002182, 0.3824, 0.04064, 0.3483, 0.07474, 0.3483, 0.07474, 0.3824, 0.04064, 0.3824, 0.07911, 0.3483, 0.1132, 0.3483, 0.1132, 0.3824, 0.07911, 0.3824, 0.1176, 0.3483, 0.1517, 0.3483, 0.1517, 0.3824, 0.1176, 0.3824, 0.156, 0.3483, 0.1901, 0.3483, 0.1901, 0.3824, 0.156, 0.3824, 0.1945, 0.3483, 0.2286, 0.3483, 0.2286, 0.3824, 0.1945, 0.3824, 0.233, 0.3483, 0.267, 0.3483, 0.267, 0.3824, 0.233, 0.3824, 0.2714, 0.3483, 0.3055, 0.3483, 0.3055, 0.3824, 0.2714, 0.3824, 0.3099, 0.3483, 0.344, 0.3483, 0.344, 0.3824, 0.3099, 0.3824, 0.3483, 0.03628, 0.3483, 0.002182, 0.3824, 0.002182, 0.3824, 0.03628, 0.3483, 0.07474, 0.3483, 0.04064, 0.3824, 0.04064, 0.3824, 0.07474, 0.3483, 0.1132, 0.3483, 0.07911, 0.3824, 0.07911, 0.3824, 0.1132, 0.3483, 0.1517, 0.3483, 0.1176, 0.3824, 0.1176, 0.3824, 0.1517, 0.3483, 0.1901, 0.3483, 0.156, 0.3824, 0.156, 0.3824, 0.1901, 0.3483, 0.2286, 0.3483, 0.1945, 0.3824, 0.1945, 0.3824, 0.2286, 0.3483, 0.267, 0.3483, 0.233, 0.3824, 0.233, 0.3824, 0.267, 0.3483, 0.3055, 0.3483, 0.2714, 0.3824, 0.2714, 0.3824, 0.3055, 0.3483, 0.344, 0.3483, 0.3099, 0.3824, 0.3099, 0.3824, 0.344, 0.3483, 0.3824, 0.3483, 0.3483, 0.3824, 0.3483, 0.3824, 0.3824, 0.002182, 0.3868, 0.03628, 0.3868, 0.03628, 0.4209, 0.002182, 0.4209, 0.04064, 0.3868, 0.07474, 0.3868, 0.07474, 0.4209, 0.04064, 0.4209, 0.07911, 0.3868, 0.1132, 0.3868, 0.1132, 0.4209, 0.07911, 0.4209, 0.1176, 0.3868, 0.1517, 0.3868, 0.1517, 0.4209, 0.1176, 0.4209, 0.156, 0.3868, 0.1901, 0.3868, 0.1901, 0.4209, 0.156, 0.4209, 0.1945, 0.3868, 0.2286, 0.3868, 0.2286, 0.4209, 0.1945, 0.4209, 0.233, 0.3868, 0.267, 0.3868, 0.267, 0.4209, 0.233, 0.4209, 0.2714, 0.3868, 0.3055, 0.3868, 0.3055, 0.4209, 0.2714, 0.4209, 0.3099, 0.3868, 0.344, 0.3868, 0.344, 0.4209, 0.3099, 0.4209, 0.3483, 0.3868, 0.3824, 0.3868, 0.3824, 0.4209, 0.3483, 0.4209, 0.3868, 0.03628, 0.3868, 0.002182, 0.4209, 0.002182, 0.4209, 0.03628, 0.3868, 0.07474, 0.3868, 0.04064, 0.4209, 0.04064, 0.4209, 0.07474, 0.3868, 0.1132, 0.3868, 0.07911, 0.4209, 0.07911, 0.4209, 0.1132, 0.3868, 0.1517, 0.3868, 0.1176, 0.4209, 0.1176, 0.4209, 0.1517, 0.3868, 0.1901, 0.3868, 0.156, 0.4209, 0.156, 0.4209, 0.1901, 0.3868, 0.2286, 0.3868, 0.1945, 0.4209, 0.1945, 0.4209, 0.2286, 0.3868, 0.267, 0.3868, 0.233, 0.4209, 0.233, 0.4209, 0.267, 0.3868, 0.3055, 0.3868, 0.2714, 0.4209, 0.2714, 0.4209, 0.3055, 0.3868, 0.344, 0.3868, 0.3099, 0.4209, 0.3099, 0.4209, 0.344, 0.3868, 0.3824, 0.3868, 0.3483, 0.4209, 0.3483, 0.4209, 0.3824, 0.3868, 0.4209, 0.3868, 0.3868, 0.4209, 0.3868, 0.4209, 0.4209, 0.002182, 0.4253, 0.03628, 0.4253, 0.03628, 0.4594, 0.002182, 0.4594, 0.04064, 0.4253, 0.07474, 0.4253, 0.07474, 0.4594, 0.04064, 0.4594, 0.07911, 0.4253, 0.1132, 0.4253, 0.1132, 0.4594, 0.07911, 0.4594, 0.1176, 0.4253, 0.1517, 0.4253, 0.1517, 0.4594, 0.1176, 0.4594, 0.156, 0.4253, 0.1901, 0.4253, 0.1901, 0.4594, 0.156, 0.4594, 0.1945, 0.4253, 0.2286, 0.4253, 0.2286, 0.4594, 0.1945, 0.4594, 0.233, 0.4253, 0.267, 0.4253, 0.267, 0.4594, 0.233, 0.4594, 0.2714, 0.4253, 0.3055, 0.4253, 0.3055, 0.4594, 0.2714, 0.4594, 0.3099, 0.4253, 0.344, 0.4253, 0.344, 0.4594, 0.3099, 0.4594, 0.3483, 0.4253, 0.3824, 0.4253, 0.3824, 0.4594, 0.3483, 0.4594, 0.3868, 0.4253, 0.4209, 0.4253, 0.4209, 0.4594, 0.3868, 0.4594, 0.4253, 0.03628, 0.4253, 0.002182, 0.4594, 0.002182, 0.4594, 0.03628, 0.4253, 0.07474, 0.4253, 0.04064, 0.4594, 0.04064, 0.4594, 0.07474, 0.4253, 0.1132, 0.4253, 0.07911, 0.4594, 0.07911, 0.4594, 0.1132, 0.4253, 0.1517, 0.4253, 0.1176, 0.4594, 0.1176, 0.4594, 0.1517, 0.4253, 0.1901, 0.4253, 0.156, 0.4594, 0.156, 0.4594, 0.1901, 0.4253, 0.2286, 0.4253, 0.1945, 0.4594, 0.1945, 0.4594, 0.2286, 0.4253, 0.267, 0.4253, 0.233, 0.4594, 0.233, 0.4594, 0.267, 0.4253, 0.3055, 0.4253, 0.2714, 0.4594, 0.2714, 0.4594, 0.3055, 0.4253, 0.344, 0.4253, 0.3099, 0.4594, 0.3099, 0.4594, 0.344, 0.4253, 0.3824, 0.4253, 0.3483, 0.4594, 0.3483, 0.4594, 0.3824, 0.4253, 0.4209, 0.4253, 0.3868, 0.4594, 0.3868, 0.4594, 0.4209, 0.4253, 0.4594, 0.4253, 0.4253, 0.4594, 0.4253, 0.4594, 0.4594, 0.002182, 0.4637, 0.03628, 0.4637, 0.03628, 0.4978, 0.002182, 0.4978, 0.04064, 0.4637, 0.07474, 0.4637, 0.07474, 0.4978, 0.04064, 0.4978, 0.07911, 0.4637, 0.1132, 0.4637, 0.1132, 0.4978, 0.07911, 0.4978, 0.1176, 0.4637, 0.1517, 0.4637, 0.1517, 0.4978, 0.1176, 0.4978, 0.156, 0.4637, 0.1901, 0.4637, 0.1901, 0.4978, 0.156, 0.4978, 0.1945, 0.4637, 0.2286, 0.4637, 0.2286, 0.4978, 0.1945, 0.4978, 0.233, 0.4637, 0.267, 0.4637, 0.267, 0.4978, 0.233, 0.4978, 0.2714, 0.4637, 0.3055, 0.4637, 0.3055, 0.4978, 0.2714, 0.4978, 0.3099, 0.4637, 0.344, 0.4637, 0.344, 0.4978, 0.3099, 0.4978, 0.3483, 0.4637, 0.3824, 0.4637, 0.3824, 0.4978, 0.3483, 0.4978, 0.3868, 0.4637, 0.4209, 0.4637, 0.4209, 0.4978, 0.3868, 0.4978, 0.4253, 0.4637, 0.4594, 0.4637, 0.4594, 0.4978, 0.4253, 0.4978, 0.4637, 0.03628, 0.4637, 0.002182, 0.4978, 0.002182, 0.4978, 0.03628, 0.4637, 0.07474, 0.4637, 0.04064, 0.4978, 0.04064, 0.4978, 0.07474, 0.4637, 0.1132, 0.4637, 0.07911, 0.4978, 0.07911, 0.4978, 0.1132, 0.4637, 0.1517, 0.4637, 0.1176, 0.4978, 0.1176, 0.4978, 0.1517, 0.4637, 0.1901, 0.4637, 0.156, 0.4978, 0.156, 0.4978, 0.1901, 0.4637, 0.2286, 0.4637, 0.1945, 0.4978, 0.1945, 0.4978, 0.2286, 0.4637, 0.267, 0.4637, 0.233, 0.4978, 0.233, 0.4978, 0.267, 0.4637, 0.3055, 0.4637, 0.2714, 0.4978, 0.2714, 0.4978, 0.3055, 0.4637, 0.344, 0.4637, 0.3099, 0.4978, 0.3099, 0.4978, 0.344, 0.4637, 0.3824, 0.4637, 0.3483, 0.4978, 0.3483, 0.4978, 0.3824, 0.4637, 0.4209, 0.4637, 0.3868, 0.4978, 0.3868, 0.4978, 0.4209, 0.4637, 0.4594, 0.4637, 0.4253, 0.4978, 0.4253, 0.4978, 0.4594, 0.4637, 0.4978, 0.4637, 0.4637, 0.4978, 0.4637, 0.4978, 0.4978, 0.002182, 0.5022, 0.03628, 0.5022, 0.03628, 0.5363, 0.002182, 0.5363, 0.04064, 0.5022, 0.07474, 0.5022, 0.07474, 0.5363, 0.04064, 0.5363, 0.07911, 0.5022, 0.1132, 0.5022, 0.1132, 0.5363, 0.07911, 0.5363, 0.1176, 0.5022, 0.1517, 0.5022, 0.1517, 0.5363, 0.1176, 0.5363, 0.156, 0.5022, 0.1901, 0.5022, 0.1901, 0.5363, 0.156, 0.5363, 0.1945, 0.5022, 0.2286, 0.5022, 0.2286, 0.5363, 0.1945, 0.5363, 0.233, 0.5022, 0.267, 0.5022, 0.267, 0.5363, 0.233, 0.5363, 0.2714, 0.5022, 0.3055, 0.5022, 0.3055, 0.5363, 0.2714, 0.5363, 0.3099, 0.5022, 0.344, 0.5022, 0.344, 0.5363, 0.3099, 0.5363, 0.3483, 0.5022, 0.3824, 0.5022, 0.3824, 0.5363, 0.3483, 0.5363, 0.3868, 0.5022, 0.4209, 0.5022, 0.4209, 0.5363, 0.3868, 0.5363, 0.4253, 0.5022, 0.4594, 0.5022, 0.4594, 0.5363, 0.4253, 0.5363, 0.4637, 0.5022, 0.4978, 0.5022, 0.4978, 0.5363, 0.4637, 0.5363, 0.5022, 0.03628, 0.5022, 0.002182, 0.5363, 0.002182, 0.5363, 0.03628, 0.5022, 0.07474, 0.5022, 0.04064, 0.5363, 0.04064, 0.5363, 0.07474, 0.5022, 0.1132, 0.5022, 0.07911, 0.5363, 0.07911, 0.5363, 0.1132, 0.5022, 0.1517, 0.5022, 0.1176, 0.5363, 0.1176, 0.5363, 0.1517, 0.5022, 0.1901, 0.5022, 0.156, 0.5363, 0.156, 0.5363, 0.1901, 0.5022, 0.2286, 0.5022, 0.1945, 0.5363, 0.1945, 0.5363, 0.2286, 0.5022, 0.267, 0.5022, 0.233, 0.5363, 0.233, 0.5363, 0.267, 0.5022, 0.3055, 0.5022, 0.2714, 0.5363, 0.2714, 0.5363, 0.3055, 0.5022, 0.344, 0.5022, 0.3099, 0.5363, 0.3099, 0.5363, 0.344, 0.5022, 0.3824, 0.5022, 0.3483, 0.5363, 0.3483, 0.5363, 0.3824, 0.5022, 0.4209, 0.5022, 0.3868, 0.5363, 0.3868, 0.5363, 0.4209, 0.5022, 0.4594, 0.5022, 0.4253, 0.5363, 0.4253, 0.5363, 0.4594, 0.5022, 0.4978, 0.5022, 0.4637, 0.5363, 0.4637, 0.5363, 0.4978, 0.5022, 0.5363, 0.5022, 0.5022, 0.5363, 0.5022, 0.5363, 0.5363, 0.002182, 0.5406, 0.03628, 0.5406, 0.03628, 0.5747, 0.002182, 0.5747, 0.04064, 0.5406, 0.07474, 0.5406, 0.07474, 0.5747, 0.04064, 0.5747, 0.07911, 0.5406, 0.1132, 0.5406, 0.1132, 0.5747, 0.07911, 0.5747, 0.1176, 0.5406, 0.1517, 0.5406, 0.1517, 0.5747, 0.1176, 0.5747, 0.156, 0.5406, 0.1901, 0.5406, 0.1901, 0.5747, 0.156, 0.5747, 0.1945, 0.5406, 0.2286, 0.5406, 0.2286, 0.5747, 0.1945, 0.5747, 0.233, 0.5406, 0.267, 0.5406, 0.267, 0.5747, 0.233, 0.5747, 0.2714, 0.5406, 0.3055, 0.5406, 0.3055, 0.5747, 0.2714, 0.5747, 0.3099, 0.5406, 0.344, 0.5406, 0.344, 0.5747, 0.3099, 0.5747, 0.3483, 0.5406, 0.3824, 0.5406, 0.3824, 0.5747, 0.3483, 0.5747, 0.3868, 0.5406, 0.4209, 0.5406, 0.4209, 0.5747, 0.3868, 0.5747, 0.4253, 0.5406, 0.4594, 0.5406, 0.4594, 0.5747, 0.4253, 0.5747, 0.4637, 0.5406, 0.4978, 0.5406, 0.4978, 0.5747, 0.4637, 0.5747, 0.5022, 0.5406, 0.5363, 0.5406, 0.5363, 0.5747, 0.5022, 0.5747, 0.5406, 0.03628, 0.5406, 0.002182, 0.5747, 0.002182, 0.5747, 0.03628, 0.5406, 0.07474, 0.5406, 0.04064, 0.5747, 0.04064, 0.5747, 0.07474, 0.5406, 0.1132, 0.5406, 0.07911, 0.5747, 0.07911, 0.5747, 0.1132, 0.5406, 0.1517, 0.5406, 0.1176, 0.5747, 0.1176, 0.5747, 0.1517, 0.5406, 0.1901, 0.5406, 0.156, 0.5747, 0.156, 0.5747, 0.1901, 0.5406, 0.2286, 0.5406, 0.1945, 0.5747, 0.1945, 0.5747, 0.2286, 0.5406, 0.267, 0.5406, 0.233, 0.5747, 0.233, 0.5747, 0.267, 0.5406, 0.3055, 0.5406, 0.2714, 0.5747, 0.2714, 0.5747, 0.3055, 0.5406, 0.344, 0.5406, 0.3099, 0.5747, 0.3099, 0.5747, 0.344, 0.5406, 0.3824, 0.5406, 0.3483, 0.5747, 0.3483, 0.5747, 0.3824, 0.5406, 0.4209, 0.5406, 0.3868, 0.5747, 0.3868, 0.5747, 0.4209, 0.5406, 0.4594, 0.5406, 0.4253, 0.5747, 0.4253, 0.5747, 0.4594, 0.5406, 0.4978, 0.5406, 0.4637, 0.5747, 0.4637, 0.5747, 0.4978, 0.5406, 0.5363, 0.5406, 0.5022, 0.5747, 0.5022, 0.5747, 0.5363, 0.5406, 0.5747, 0.5406, 0.5406, 0.5747, 0.5406, 0.5747, 0.5747, 0.002182, 0.5791, 0.03628, 0.5791, 0.03628, 0.6132, 0.002182, 0.6132, 0.04064, 0.5791, 0.07474, 0.5791, 0.07474, 0.6132, 0.04064, 0.6132, 0.07911, 0.5791, 0.1132, 0.5791, 0.1132, 0.6132, 0.07911, 0.6132, 0.1176, 0.5791, 0.1517, 0.5791, 0.1517, 0.6132, 0.1176, 0.6132, 0.156, 0.5791, 0.1901, 0.5791, 0.1901, 0.6132, 0.156, 0.6132, 0.1945, 0.5791, 0.2286, 0.5791, 0.2286, 0.6132, 0.1945, 0.6132, 0.233, 0.5791, 0.267, 0.5791, 0.267, 0.6132, 0.233, 0.6132, 0.2714, 0.5791, 0.3055, 0.5791, 0.3055, 0.6132, 0.2714, 0.6132, 0.3099, 0.5791, 0.344, 0.5791, 0.344, 0.6132, 0.3099, 0.6132, 0.3483, 0.5791, 0.3824, 0.5791, 0.3824, 0.6132, 0.3483, 0.6132, 0.3868, 0.5791, 0.4209, 0.5791, 0.4209, 0.6132, 0.3868, 0.6132, 0.4253, 0.5791, 0.4594, 0.5791, 0.4594, 0.6132, 0.4253, 0.6132, 0.4637, 0.5791, 0.4978, 0.5791, 0.4978, 0.6132, 0.4637, 0.6132, 0.5022, 0.5791, 0.5363, 0.5791, 0.5363, 0.6132, 0.5022, 0.6132, 0.5406, 0.5791, 0.5747, 0.5791, 0.5747, 0.6132, 0.5406, 0.6132, 0.5791, 0.03628, 0.5791, 0.002182, 0.6132, 0.002182, 0.6132, 0.03628, 0.5791, 0.07474, 0.5791, 0.04064, 0.6132, 0.04064, 0.6132, 0.07474, 0.5791, 0.1132, 0.5791, 0.07911, 0.6132, 0.07911, 0.6132, 0.1132, 0.5791, 0.1517, 0.5791, 0.1176, 0.6132, 0.1176, 0.6132, 0.1517, 0.5791, 0.1901, 0.5791, 0.156, 0.6132, 0.156, 0.6132, 0.1901, 0.5791, 0.2286, 0.5791, 0.1945, 0.6132, 0.1945, 0.6132, 0.2286, 0.5791, 0.267, 0.5791, 0.233, 0.6132, 0.233, 0.6132, 0.267, 0.5791, 0.3055, 0.5791, 0.2714, 0.6132, 0.2714, 0.6132, 0.3055, 0.5791, 0.344, 0.5791, 0.3099, 0.6132, 0.3099, 0.6132, 0.344, 0.5791, 0.3824, 0.5791, 0.3483, 0.6132, 0.3483, 0.6132, 0.3824, 0.5791, 0.4209, 0.5791, 0.3868, 0.6132, 0.3868, 0.6132, 0.4209, 0.5791, 0.4594, 0.5791, 0.4253, 0.6132, 0.4253, 0.6132, 0.4594, 0.5791, 0.4978, 0.5791, 0.4637, 0.6132, 0.4637, 0.6132, 0.4978, 0.5791, 0.5363, 0.5791, 0.5022, 0.6132, 0.5022, 0.6132, 0.5363, 0.5791, 0.5747, 0.5791, 0.5406, 0.6132, 0.5406, 0.6132, 0.5747, 0.5791, 0.6132, 0.5791, 0.5791, 0.6132, 0.5791, 0.6132, 0.6132, 0.002182, 0.6176, 0.03628, 0.6176, 0.03628, 0.6517, 0.002182, 0.6517, 0.04064, 0.6176, 0.07474, 0.6176, 0.07474, 0.6517, 0.04064, 0.6517, 0.07911, 0.6176, 0.1132, 0.6176, 0.1132, 0.6517, 0.07911, 0.6517, 0.1176, 0.6176, 0.1517, 0.6176, 0.1517, 0.6517, 0.1176, 0.6517, 0.156, 0.6176, 0.1901, 0.6176, 0.1901, 0.6517, 0.156, 0.6517, 0.1945, 0.6176, 0.2286, 0.6176, 0.2286, 0.6517, 0.1945, 0.6517, 0.233, 0.6176, 0.267, 0.6176, 0.267, 0.6517, 0.233, 0.6517, 0.2714, 0.6176, 0.3055, 0.6176, 0.3055, 0.6517, 0.2714, 0.6517, 0.3099, 0.6176, 0.344, 0.6176, 0.344, 0.6517, 0.3099, 0.6517, 0.3483, 0.6176, 0.3824, 0.6176, 0.3824, 0.6517, 0.3483, 0.6517, 0.3868, 0.6176, 0.4209, 0.6176, 0.4209, 0.6517, 0.3868, 0.6517, 0.4253, 0.6176, 0.4594, 0.6176, 0.4594, 0.6517, 0.4253, 0.6517, 0.4637, 0.6176, 0.4978, 0.6176, 0.4978, 0.6517, 0.4637, 0.6517, 0.5022, 0.6176, 0.5363, 0.6176, 0.5363, 0.6517, 0.5022, 0.6517, 0.5406, 0.6176, 0.5747, 0.6176, 0.5747, 0.6517, 0.5406, 0.6517, 0.5791, 0.6176, 0.6132, 0.6176, 0.6132, 0.6517, 0.5791, 0.6517, 0.6176, 0.03628, 0.6176, 0.002182, 0.6517, 0.002182, 0.6517, 0.03628, 0.6176, 0.07474, 0.6176, 0.04064, 0.6517, 0.04064, 0.6517, 0.07474, 0.6176, 0.1132, 0.6176, 0.07911, 0.6517, 0.07911, 0.6517, 0.1132, 0.6176, 0.1517, 0.6176, 0.1176, 0.6517, 0.1176, 0.6517, 0.1517, 0.6176, 0.1901, 0.6176, 0.156, 0.6517, 0.156, 0.6517, 0.1901, 0.6176, 0.2286, 0.6176, 0.1945, 0.6517, 0.1945, 0.6517, 0.2286, 0.6176, 0.267, 0.6176, 0.233, 0.6517, 0.233, 0.6517, 0.267, 0.6176, 0.3055, 0.6176, 0.2714, 0.6517, 0.2714, 0.6517, 0.3055, 0.6176, 0.344, 0.6176, 0.3099, 0.6517, 0.3099, 0.6517, 0.344, 0.6176, 0.3824, 0.6176, 0.3483, 0.6517, 0.3483, 0.6517, 0.3824, 0.6176, 0.4209, 0.6176, 0.3868, 0.6517, 0.3868, 0.6517, 0.4209, 0.6176, 0.4594, 0.6176, 0.4253, 0.6517, 0.4253, 0.6517, 0.4594, 0.6176, 0.4978, 0.6176, 0.4637, 0.6517, 0.4637, 0.6517, 0.4978, 0.6176, 0.5363, 0.6176, 0.5022, 0.6517, 0.5022, 0.6517, 0.5363, 0.6176, 0.5747, 0.6176, 0.5406, 0.6517, 0.5406, 0.6517, 0.5747, 0.6176, 0.6132, 0.6176, 0.5791, 0.6517, 0.5791, 0.6517, 0.6132, 0.6176, 0.6517, 0.6176, 0.6176, 0.6517, 0.6176, 0.6517, 0.6517, 0.002182, 0.656, 0.03628, 0.656, 0.03628, 0.6901, 0.002182, 0.6901, 0.04064, 0.656, 0.07474, 0.656, 0.07474, 0.6901, 0.04064, 0.6901, 0.07911, 0.656, 0.1132, 0.656, 0.1132, 0.6901, 0.07911, 0.6901, 0.1176, 0.656, 0.1517, 0.656, 0.1517, 0.6901, 0.1176, 0.6901, 0.156, 0.656, 0.1901, 0.656, 0.1901, 0.6901, 0.156, 0.6901, 0.1945, 0.656, 0.2286, 0.656, 0.2286, 0.6901, 0.1945, 0.6901, 0.233, 0.656, 0.267, 0.656, 0.267, 0.6901, 0.233, 0.6901, 0.2714, 0.656, 0.3055, 0.656, 0.3055, 0.6901, 0.2714, 0.6901, 0.3099, 0.656, 0.344, 0.656, 0.344, 0.6901, 0.3099, 0.6901, 0.3483, 0.656, 0.3824, 0.656, 0.3824, 0.6901, 0.3483, 0.6901, 0.3868, 0.656, 0.4209, 0.656, 0.4209, 0.6901, 0.3868, 0.6901, 0.4253, 0.656, 0.4594, 0.656, 0.4594, 0.6901, 0.4253, 0.6901, 0.4637, 0.656, 0.4978, 0.656, 0.4978, 0.6901, 0.4637, 0.6901, 0.5022, 0.656, 0.5363, 0.656, 0.5363, 0.6901, 0.5022, 0.6901, 0.5406, 0.656, 0.5747, 0.656, 0.5747, 0.6901, 0.5406, 0.6901, 0.5791, 0.656, 0.6132, 0.656, 0.6132, 0.6901, 0.5791, 0.6901, 0.6176, 0.656, 0.6517, 0.656, 0.6517, 0.6901, 0.6176, 0.6901, 0.656, 0.03628, 0.656, 0.002182, 0.6901, 0.002182, 0.6901, 0.03628, 0.656, 0.07474, 0.656, 0.04064, 0.6901, 0.04064, 0.6901, 0.07474, 0.656, 0.1132, 0.656, 0.07911, 0.6901, 0.07911, 0.6901, 0.1132, 0.656, 0.1517, 0.656, 0.1176, 0.6901, 0.1176, 0.6901, 0.1517, 0.656, 0.1901, 0.656, 0.156, 0.6901, 0.156, 0.6901, 0.1901, 0.656, 0.2286, 0.656, 0.1945, 0.6901, 0.1945, 0.6901, 0.2286, 0.656, 0.267, 0.656, 0.233, 0.6901, 0.233, 0.6901, 0.267, 0.656, 0.3055, 0.656, 0.2714, 0.6901, 0.2714, 0.6901, 0.3055, 0.656, 0.344, 0.656, 0.3099, 0.6901, 0.3099, 0.6901, 0.344, 0.656, 0.3824, 0.656, 0.3483, 0.6901, 0.3483, 0.6901, 0.3824, 0.656, 0.4209, 0.656, 0.3868, 0.6901, 0.3868, 0.6901, 0.4209, 0.656, 0.4594, 0.656, 0.4253, 0.6901, 0.4253, 0.6901, 0.4594, 0.656, 0.4978, 0.656, 0.4637, 0.6901, 0.4637, 0.6901, 0.4978, 0.656, 0.5363, 0.656, 0.5022, 0.6901, 0.5022, 0.6901, 0.5363, 0.656, 0.5747, 0.656, 0.5406, 0.6901, 0.5406, 0.6901, 0.5747, 0.656, 0.6132, 0.656, 0.5791, 0.6901, 0.5791, 0.6901, 0.6132, 0.656, 0.6517, 0.656, 0.6176, 0.6901, 0.6176, 0.6901, 0.6517, 0.656, 0.6901, 0.656, 0.656, 0.6901, 0.656, 0.6901, 0.6901, 0.002182, 0.6945, 0.03628, 0.6945, 0.03628, 0.7286, 0.002182, 0.7286, 0.04064, 0.6945, 0.07474, 0.6945, 0.07474, 0.7286, 0.04064, 0.7286, 0.07911, 0.6945, 0.1132, 0.6945, 0.1132, 0.7286, 0.07911, 0.7286, 0.1176, 0.6945, 0.1517, 0.6945, 0.1517, 0.7286, 0.1176, 0.7286, 0.156, 0.6945, 0.1901, 0.6945, 0.1901, 0.7286, 0.156, 0.7286, 0.1945, 0.6945, 0.2286, 0.6945, 0.2286, 0.7286, 0.1945, 0.7286, 0.233, 0.6945, 0.267, 0.6945, 0.267, 0.7286, 0.233, 0.7286, 0.2714, 0.6945, 0.3055, 0.6945, 0.3055, 0.7286, 0.2714, 0.7286, 0.3099, 0.6945, 0.344, 0.6945, 0.344, 0.7286, 0.3099, 0.7286, 0.3483, 0.6945, 0.3824, 0.6945, 0.3824, 0.7286, 0.3483, 0.7286, 0.3868, 0.6945, 0.4209, 0.6945, 0.4209, 0.7286, 0.3868, 0.7286, 0.4253, 0.6945, 0.4594, 0.6945, 0.4594, 0.7286, 0.4253, 0.7286, 0.4637, 0.6945, 0.4978, 0.6945, 0.4978, 0.7286, 0.4637, 0.7286, 0.5022, 0.6945, 0.5363, 0.6945, 0.5363, 0.7286, 0.5022, 0.7286, 0.5406, 0.6945, 0.5747, 0.6945, 0.5747, 0.7286, 0.5406, 0.7286, 0.5791, 0.6945, 0.6132, 0.6945, 0.6132, 0.7286, 0.5791, 0.7286, 0.6176, 0.6945, 0.6517, 0.6945, 0.6517, 0.7286, 0.6176, 0.7286, 0.656, 0.6945, 0.6901, 0.6945, 0.6901, 0.7286, 0.656, 0.7286, 0.6945, 0.03628, 0.6945, 0.002182, 0.7286, 0.002182, 0.7286, 0.03628, 0.6945, 0.07474, 0.6945, 0.04064, 0.7286, 0.04064, 0.7286, 0.07474, 0.6945, 0.1132, 0.6945, 0.07911, 0.7286, 0.07911, 0.7286, 0.1132, 0.6945, 0.1517, 0.6945, 0.1176, 0.7286, 0.1176, 0.7286, 0.1517, 0.6945, 0.1901, 0.6945, 0.156, 0.7286, 0.156, 0.7286, 0.1901, 0.6945, 0.2286, 0.6945, 0.1945, 0.7286, 0.1945, 0.7286, 0.2286, 0.6945, 0.267, 0.6945, 0.233, 0.7286, 0.233, 0.7286, 0.267, 0.6945, 0.3055, 0.6945, 0.2714, 0.7286, 0.2714, 0.7286, 0.3055, 0.6945, 0.344, 0.6945, 0.3099, 0.7286, 0.3099, 0.7286, 0.344, 0.6945, 0.3824, 0.6945, 0.3483, 0.7286, 0.3483, 0.7286, 0.3824, 0.6945, 0.4209, 0.6945, 0.3868, 0.7286, 0.3868, 0.7286, 0.4209, 0.6945, 0.4594, 0.6945, 0.4253, 0.7286, 0.4253, 0.7286, 0.4594, 0.6945, 0.4978, 0.6945, 0.4637, 0.7286, 0.4637, 0.7286, 0.4978, 0.6945, 0.5363, 0.6945, 0.5022, 0.7286, 0.5022, 0.7286, 0.5363, 0.6945, 0.5747, 0.6945, 0.5406, 0.7286, 0.5406, 0.7286, 0.5747, 0.6945, 0.6132, 0.6945, 0.5791, 0.7286, 0.5791, 0.7286, 0.6132, 0.6945, 0.6517, 0.6945, 0.6176, 0.7286, 0.6176, 0.7286, 0.6517, 0.6945, 0.6901, 0.6945, 0.656, 0.7286, 0.656, 0.7286, 0.6901, 0.6945, 0.7286, 0.6945, 0.6945, 0.7286, 0.6945, 0.7286, 0.7286, 0.002182, 0.733, 0.03628, 0.733, 0.03628, 0.767, 0.002182, 0.767, 0.04064, 0.733, 0.07474, 0.733, 0.07474, 0.767, 0.04064, 0.767, 0.07911, 0.733, 0.1132, 0.733, 0.1132, 0.767, 0.07911, 0.767, 0.1176, 0.733, 0.1517, 0.733, 0.1517, 0.767, 0.1176, 0.767, 0.156, 0.733, 0.1901, 0.733, 0.1901, 0.767, 0.156, 0.767, 0.1945, 0.733, 0.2286, 0.733, 0.2286, 0.767, 0.1945, 0.767, 0.233, 0.733, 0.267, 0.733, 0.267, 0.767, 0.233, 0.767, 0.2714, 0.733, 0.3055, 0.733, 0.3055, 0.767, 0.2714, 0.767, 0.3099, 0.733, 0.344, 0.733, 0.344, 0.767, 0.3099, 0.767, 0.3483, 0.733, 0.3824, 0.733, 0.3824, 0.767, 0.3483, 0.767, 0.3868, 0.733, 0.4209, 0.733, 0.4209, 0.767, 0.3868, 0.767, 0.4253, 0.733, 0.4594, 0.733, 0.4594, 0.767, 0.4253, 0.767, 0.4637, 0.733, 0.4978, 0.733, 0.4978, 0.767, 0.4637, 0.767, 0.5022, 0.733, 0.5363, 0.733, 0.5363, 0.767, 0.5022, 0.767, 0.5406, 0.733, 0.5747, 0.733, 0.5747, 0.767, 0.5406, 0.767, 0.5791, 0.733, 0.6132, 0.733, 0.6132, 0.767, 0.5791, 0.767, 0.6176, 0.733, 0.6517, 0.733, 0.6517, 0.767, 0.6176, 0.767, 0.656, 0.733, 0.6901, 0.733, 0.6901, 0.767, 0.656, 0.767, 0.6945, 0.733, 0.7286, 0.733, 0.7286, 0.767, 0.6945, 0.767, 0.733, 0.03628, 0.733, 0.002182, 0.767, 0.002182, 0.767, 0.03628, 0.733, 0.07474, 0.733, 0.04064, 0.767, 0.04064, 0.767, 0.07474, 0.733, 0.1132, 0.733, 0.07911, 0.767, 0.07911, 0.767, 0.1132, 0.733, 0.1517, 0.733, 0.1176, 0.767, 0.1176, 0.767, 0.1517, 0.733, 0.1901, 0.733, 0.156, 0.767, 0.156, 0.767, 0.1901, 0.733, 0.2286, 0.733, 0.1945, 0.767, 0.1945, 0.767, 0.2286, 0.733, 0.267, 0.733, 0.233, 0.767, 0.233, 0.767, 0.267, 0.733, 0.3055, 0.733, 0.2714, 0.767, 0.2714, 0.767, 0.3055, 0.733, 0.344, 0.733, 0.3099, 0.767, 0.3099, 0.767, 0.344, 0.733, 0.3824, 0.733, 0.3483, 0.767, 0.3483, 0.767, 0.3824, 0.733, 0.4209, 0.733, 0.3868, 0.767, 0.3868, 0.767, 0.4209, 0.733, 0.4594, 0.733, 0.4253, 0.767, 0.4253, 0.767, 0.4594, 0.733, 0.4978, 0.733, 0.4637, 0.767, 0.4637, 0.767, 0.4978, 0.733, 0.5363, 0.733, 0.5022, 0.767, 0.5022, 0.767, 0.5363, 0.733, 0.5747, 0.733, 0.5406, 0.767, 0.5406, 0.767, 0.5747, 0.733, 0.6132, 0.733, 0.5791, 0.767, 0.5791, 0.767, 0.6132, 0.733, 0.6517, 0.733, 0.6176, 0.767, 0.6176, 0.767, 0.6517, 0.733, 0.6901, 0.733, 0.656, 0.767, 0.656, 0.767, 0.6901, 0.733, 0.7286, 0.733, 0.6945, 0.767, 0.6945, 0.767, 0.7286, 0.733, 0.767, 0.733, 0.733, 0.767, 0.733, 0.767, 0.767, 0.002182, 0.7714, 0.03628, 0.7714, 0.03628, 0.8055, 0.002182, 0.8055, 0.04064, 0.7714, 0.07474, 0.7714, 0.07474, 0.8055, 0.04064, 0.8055, 0.07911, 0.7714, 0.1132, 0.7714, 0.1132, 0.8055, 0.07911, 0.8055, 0.1176, 0.7714, 0.1517, 0.7714, 0.1517, 0.8055, 0.1176, 0.8055, 0.156, 0.7714, 0.1901, 0.7714, 0.1901, 0.8055, 0.156, 0.8055, 0.1945, 0.7714, 0.2286, 0.7714, 0.2286, 0.8055, 0.1945, 0.8055, 0.233, 0.7714, 0.267, 0.7714, 0.267, 0.8055, 0.233, 0.8055, 0.2714, 0.7714, 0.3055, 0.7714, 0.3055, 0.8055, 0.2714, 0.8055, 0.3099, 0.7714, 0.344, 0.7714, 0.344, 0.8055, 0.3099, 0.8055, 0.3483, 0.7714, 0.3824, 0.7714, 0.3824, 0.8055, 0.3483, 0.8055, 0.3868, 0.7714, 0.4209, 0.7714, 0.4209, 0.8055, 0.3868, 0.8055, 0.4253, 0.7714, 0.4594, 0.7714, 0.4594, 0.8055, 0.4253, 0.8055, 0.4637, 0.7714, 0.4978, 0.7714, 0.4978, 0.8055, 0.4637, 0.8055, 0.5022, 0.7714, 0.5363, 0.7714, 0.5363, 0.8055, 0.5022, 0.8055, 0.5406, 0.7714, 0.5747, 0.7714, 0.5747, 0.8055, 0.5406, 0.8055, 0.5791, 0.7714, 0.6132, 0.7714, 0.6132, 0.8055, 0.5791, 0.8055, 0.6176, 0.7714, 0.6517, 0.7714, 0.6517, 0.8055, 0.6176, 0.8055, 0.656, 0.7714, 0.6901, 0.7714, 0.6901, 0.8055, 0.656, 0.8055, 0.6945, 0.7714, 0.7286, 0.7714, 0.7286, 0.8055, 0.6945, 0.8055, 0.733, 0.7714, 0.767, 0.7714, 0.767, 0.8055, 0.733, 0.8055, 0.7714, 0.03628, 0.7714, 0.002182, 0.8055, 0.002182, 0.8055, 0.03628, 0.7714, 0.07474, 0.7714, 0.04064, 0.8055, 0.04064, 0.8055, 0.07474, 0.7714, 0.1132, 0.7714, 0.07911, 0.8055, 0.07911, 0.8055, 0.1132, 0.7714, 0.1517, 0.7714, 0.1176, 0.8055, 0.1176, 0.8055, 0.1517, 0.7714, 0.1901, 0.7714, 0.156, 0.8055, 0.156, 0.8055, 0.1901, 0.7714, 0.2286, 0.7714, 0.1945, 0.8055, 0.1945, 0.8055, 0.2286, 0.7714, 0.267, 0.7714, 0.233, 0.8055, 0.233, 0.8055, 0.267, 0.7714, 0.3055, 0.7714, 0.2714, 0.8055, 0.2714, 0.8055, 0.3055, 0.7714, 0.344, 0.7714, 0.3099, 0.8055, 0.3099, 0.8055, 0.344, 0.7714, 0.3824, 0.7714, 0.3483, 0.8055, 0.3483, 0.8055, 0.3824, 0.7714, 0.4209, 0.7714, 0.3868, 0.8055, 0.3868, 0.8055, 0.4209, 0.7714, 0.4594, 0.7714, 0.4253, 0.8055, 0.4253, 0.8055, 0.4594, 0.7714, 0.4978, 0.7714, 0.4637, 0.8055, 0.4637, 0.8055, 0.4978, 0.7714, 0.5363, 0.7714, 0.5022, 0.8055, 0.5022, 0.8055, 0.5363, 0.7714, 0.5747, 0.7714, 0.5406, 0.8055, 0.5406, 0.8055, 0.5747, 0.7714, 0.6132, 0.7714, 0.5791, 0.8055, 0.5791, 0.8055, 0.6132, 0.7714, 0.6517, 0.7714, 0.6176, 0.8055, 0.6176, 0.8055, 0.6517, 0.7714, 0.6901, 0.7714, 0.656, 0.8055, 0.656, 0.8055, 0.6901, 0.7714, 0.7286, 0.7714, 0.6945, 0.8055, 0.6945, 0.8055, 0.7286, 0.7714, 0.767, 0.7714, 0.733, 0.8055, 0.733, 0.8055, 0.767, 0.7714, 0.8055, 0.7714, 0.7714, 0.8055, 0.7714, 0.8055, 0.8055, 0.002182, 0.8099, 0.03628, 0.8099, 0.03628, 0.844, 0.002182, 0.844, 0.04064, 0.8099, 0.07474, 0.8099, 0.07474, 0.844, 0.04064, 0.844, 0.07911, 0.8099, 0.1132, 0.8099, 0.1132, 0.844, 0.07911, 0.844, 0.1176, 0.8099, 0.1517, 0.8099, 0.1517, 0.844, 0.1176, 0.844, 0.156, 0.8099, 0.1901, 0.8099, 0.1901, 0.844, 0.156, 0.844, 0.1945, 0.8099, 0.2286, 0.8099, 0.2286, 0.844, 0.1945, 0.844, 0.233, 0.8099, 0.267, 0.8099, 0.267, 0.844, 0.233, 0.844, 0.2714, 0.8099, 0.3055, 0.8099, 0.3055, 0.844, 0.2714, 0.844, 0.3099, 0.8099, 0.344, 0.8099, 0.344, 0.844, 0.3099, 0.844, 0.3483, 0.8099, 0.3824, 0.8099, 0.3824, 0.844, 0.3483, 0.844, 0.3868, 0.8099, 0.4209, 0.8099, 0.4209, 0.844, 0.3868, 0.844, 0.4253, 0.8099, 0.4594, 0.8099, 0.4594, 0.844, 0.4253, 0.844, 0.4637, 0.8099, 0.4978, 0.8099, 0.4978, 0.844, 0.4637, 0.844, 0.5022, 0.8099, 0.5363, 0.8099, 0.5363, 0.844, 0.5022, 0.844, 0.5406, 0.8099, 0.5747, 0.8099, 0.5747, 0.844, 0.5406, 0.844, 0.5791, 0.8099, 0.6132, 0.8099, 0.6132, 0.844, 0.5791, 0.844, 0.6176, 0.8099, 0.6517, 0.8099, 0.6517, 0.844, 0.6176, 0.844, 0.656, 0.8099, 0.6901, 0.8099, 0.6901, 0.844, 0.656, 0.844, 0.6945, 0.8099, 0.7286, 0.8099, 0.7286, 0.844, 0.6945, 0.844, 0.733, 0.8099, 0.767, 0.8099, 0.767, 0.844, 0.733, 0.844, 0.7714, 0.8099, 0.8055, 0.8099, 0.8055, 0.844, 0.7714, 0.844, 0.8099, 0.03628, 0.8099, 0.002182, 0.844, 0.002182, 0.844, 0.03628, 0.8099, 0.07474, 0.8099, 0.04064, 0.844, 0.04064, 0.844, 0.07474, 0.8099, 0.1132, 0.8099, 0.07911, 0.844, 0.07911, 0.844, 0.1132, 0.8099, 0.1517, 0.8099, 0.1176, 0.844, 0.1176, 0.844, 0.1517, 0.8099, 0.1901, 0.8099, 0.156, 0.844, 0.156, 0.844, 0.1901, 0.8099, 0.2286, 0.8099, 0.1945, 0.844, 0.1945, 0.844, 0.2286, 0.8099, 0.267, 0.8099, 0.233, 0.844, 0.233, 0.844, 0.267, 0.8099, 0.3055, 0.8099, 0.2714, 0.844, 0.2714, 0.844, 0.3055, 0.8099, 0.344, 0.8099, 0.3099, 0.844, 0.3099, 0.844, 0.344, 0.8099, 0.3824, 0.8099, 0.3483, 0.844, 0.3483, 0.844, 0.3824, 0.8099, 0.4209, 0.8099, 0.3868, 0.844, 0.3868, 0.844, 0.4209, 0.8099, 0.4594, 0.8099, 0.4253, 0.844, 0.4253, 0.844, 0.4594, 0.8099, 0.4978, 0.8099, 0.4637, 0.844, 0.4637, 0.844, 0.4978, 0.8099, 0.5363, 0.8099, 0.5022, 0.844, 0.5022, 0.844, 0.5363, 0.8099, 0.5747, 0.8099, 0.5406, 0.844, 0.5406, 0.844, 0.5747, 0.8099, 0.6132, 0.8099, 0.5791, 0.844, 0.5791, 0.844, 0.6132, 0.8099, 0.6517, 0.8099, 0.6176, 0.844, 0.6176, 0.844, 0.6517, 0.8099, 0.6901, 0.8099, 0.656, 0.844, 0.656, 0.844, 0.6901, 0.8099, 0.7286, 0.8099, 0.6945, 0.844, 0.6945, 0.844, 0.7286, 0.8099, 0.767, 0.8099, 0.733, 0.844, 0.733, 0.844, 0.767, 0.8099, 0.8055, 0.8099, 0.7714, 0.844, 0.7714, 0.844, 0.8055, 0.8099, 0.844, 0.8099, 0.8099, 0.844, 0.8099, 0.844, 0.844, 0.002182, 0.8483, 0.03628, 0.8483, 0.03628, 0.8824, 0.002182, 0.8824, 0.04064, 0.8483, 0.07474, 0.8483, 0.07474, 0.8824, 0.04064, 0.8824, 0.07911, 0.8483, 0.1132, 0.8483, 0.1132, 0.8824, 0.07911, 0.8824, 0.1176, 0.8483, 0.1517, 0.8483, 0.1517, 0.8824, 0.1176, 0.8824, 0.156, 0.8483, 0.1901, 0.8483, 0.1901, 0.8824, 0.156, 0.8824, 0.1945, 0.8483, 0.2286, 0.8483, 0.2286, 0.8824, 0.1945, 0.8824, 0.233, 0.8483, 0.267, 0.8483, 0.267, 0.8824, 0.233, 0.8824, 0.2714, 0.8483, 0.3055, 0.8483, 0.3055, 0.8824, 0.2714, 0.8824, 0.3099, 0.8483, 0.344, 0.8483, 0.344, 0.8824, 0.3099, 0.8824, 0.3483, 0.8483, 0.3824, 0.8483, 0.3824, 0.8824, 0.3483, 0.8824, 0.3868, 0.8483, 0.4209, 0.8483, 0.4209, 0.8824, 0.3868, 0.8824, 0.4253, 0.8483, 0.4594, 0.8483, 0.4594, 0.8824, 0.4253, 0.8824, 0.4637, 0.8483, 0.4978, 0.8483, 0.4978, 0.8824, 0.4637, 0.8824, 0.5022, 0.8483, 0.5363, 0.8483, 0.5363, 0.8824, 0.5022, 0.8824, 0.5406, 0.8483, 0.5747, 0.8483, 0.5747, 0.8824, 0.5406, 0.8824, 0.5791, 0.8483, 0.6132, 0.8483, 0.6132, 0.8824, 0.5791, 0.8824, 0.6176, 0.8483, 0.6517, 0.8483, 0.6517, 0.8824, 0.6176, 0.8824, 0.656, 0.8483, 0.6901, 0.8483, 0.6901, 0.8824, 0.656, 0.8824, 0.6945, 0.8483, 0.7286, 0.8483, 0.7286, 0.8824, 0.6945, 0.8824, 0.733, 0.8483, 0.767, 0.8483, 0.767, 0.8824, 0.733, 0.8824, 0.7714, 0.8483, 0.8055, 0.8483, 0.8055, 0.8824, 0.7714, 0.8824, 0.8099, 0.8483, 0.844, 0.8483, 0.844, 0.8824, 0.8099, 0.8824, 0.8483, 0.03628, 0.8483, 0.002182, 0.8824, 0.002182, 0.8824, 0.03628, 0.8483, 0.07474, 0.8483, 0.04064, 0.8824, 0.04064, 0.8824, 0.07474, 0.8483, 0.1132, 0.8483, 0.07911, 0.8824, 0.07911, 0.8824, 0.1132, 0.8483, 0.1517, 0.8483, 0.1176, 0.8824, 0.1176, 0.8824, 0.1517, 0.8483, 0.1901, 0.8483, 0.156, 0.8824, 0.156, 0.8824, 0.1901, 0.8483, 0.2286, 0.8483, 0.1945, 0.8824, 0.1945, 0.8824, 0.2286, 0.8483, 0.267, 0.8483, 0.233, 0.8824, 0.233, 0.8824, 0.267, 0.8483, 0.3055, 0.8483, 0.2714, 0.8824, 0.2714, 0.8824, 0.3055, 0.8483, 0.344, 0.8483, 0.3099, 0.8824, 0.3099, 0.8824, 0.344, 0.8483, 0.3824, 0.8483, 0.3483, 0.8824, 0.3483, 0.8824, 0.3824, 0.8483, 0.4209, 0.8483, 0.3868, 0.8824, 0.3868, 0.8824, 0.4209, 0.8483, 0.4594, 0.8483, 0.4253, 0.8824, 0.4253, 0.8824, 0.4594, 0.8483, 0.4978, 0.8483, 0.4637, 0.8824, 0.4637, 0.8824, 0.4978, 0.8483, 0.5363, 0.8483, 0.5022, 0.8824, 0.5022, 0.8824, 0.5363, 0.8483, 0.5747, 0.8483, 0.5406, 0.8824, 0.5406, 0.8824, 0.5747, 0.8483, 0.6132, 0.8483, 0.5791, 0.8824, 0.5791, 0.8824, 0.6132, 0.8483, 0.6517, 0.8483, 0.6176, 0.8824, 0.6176, 0.8824, 0.6517, 0.8483, 0.6901, 0.8483, 0.656, 0.8824, 0.656, 0.8824, 0.6901, 0.8483, 0.7286, 0.8483, 0.6945, 0.8824, 0.6945, 0.8824, 0.7286, 0.8483, 0.767, 0.8483, 0.733, 0.8824, 0.733, 0.8824, 0.767, 0.8483, 0.8055, 0.8483, 0.7714, 0.8824, 0.7714, 0.8824, 0.8055, 0.8483, 0.844, 0.8483, 0.8099, 0.8824, 0.8099, 0.8824, 0.844, 0.8483, 0.8824, 0.8483, 0.8483, 0.8824, 0.8483, 0.8824, 0.8824, 0.002182, 0.8868, 0.03628, 0.8868, 0.03628, 0.9209, 0.002182, 0.9209, 0.04064, 0.8868, 0.07474, 0.8868, 0.07474, 0.9209, 0.04064, 0.9209, 0.07911, 0.8868, 0.1132, 0.8868, 0.1132, 0.9209, 0.07911, 0.9209, 0.1176, 0.8868, 0.1517, 0.8868, 0.1517, 0.9209, 0.1176, 0.9209, 0.156, 0.8868, 0.1901, 0.8868, 0.1901, 0.9209, 0.156, 0.9209, 0.1945, 0.8868, 0.2286, 0.8868, 0.2286, 0.9209, 0.1945, 0.9209, 0.233, 0.8868, 0.267, 0.8868, 0.267, 0.9209, 0.233, 0.9209, 0.2714, 0.8868, 0.3055, 0.8868, 0.3055, 0.9209, 0.2714, 0.9209, 0.3099, 0.8868, 0.344, 0.8868, 0.344, 0.9209, 0.3099, 0.9209, 0.3483, 0.8868, 0.3824, 0.8868, 0.3824, 0.9209, 0.3483, 0.9209, 0.3868, 0.8868, 0.4209, 0.8868, 0.4209, 0.9209, 0.3868, 0.9209, 0.4253, 0.8868, 0.4594, 0.8868, 0.4594, 0.9209, 0.4253, 0.9209, 0.4637, 0.8868, 0.4978, 0.8868, 0.4978, 0.9209, 0.4637, 0.9209, 0.5022, 0.8868, 0.5363, 0.8868, 0.5363, 0.9209, 0.5022, 0.9209, 0.5406, 0.8868, 0.5747, 0.8868, 0.5747, 0.9209, 0.5406, 0.9209, 0.5791, 0.8868, 0.6132, 0.8868, 0.6132, 0.9209, 0.5791, 0.9209, 0.6176, 0.8868, 0.6517, 0.8868, 0.6517, 0.9209, 0.6176, 0.9209, 0.656, 0.8868, 0.6901, 0.8868, 0.6901, 0.9209, 0.656, 0.9209, 0.6945, 0.8868, 0.7286, 0.8868, 0.7286, 0.9209, 0.6945, 0.9209, 0.733, 0.8868, 0.767, 0.8868, 0.767, 0.9209, 0.733, 0.9209, 0.7714, 0.8868, 0.8055, 0.8868, 0.8055, 0.9209, 0.7714, 0.9209, 0.8099, 0.8868, 0.844, 0.8868, 0.844, 0.9209, 0.8099, 0.9209, 0.8483, 0.8868, 0.8824, 0.8868, 0.8824, 0.9209, 0.8483, 0.9209, 0.8868, 0.03628, 0.8868, 0.002182, 0.9209, 0.002182, 0.9209, 0.03628, 0.8868, 0.07474, 0.8868, 0.04064, 0.9209, 0.04064, 0.9209, 0.07474, 0.8868, 0.1132, 0.8868, 0.07911, 0.9209, 0.07911, 0.9209, 0.1132, 0.8868, 0.1517, 0.8868, 0.1176, 0.9209, 0.1176, 0.9209, 0.1517, 0.8868, 0.1901, 0.8868, 0.156, 0.9209, 0.156, 0.9209, 0.1901, 0.8868, 0.2286, 0.8868, 0.1945, 0.9209, 0.1945, 0.9209, 0.2286, 0.8868, 0.267, 0.8868, 0.233, 0.9209, 0.233, 0.9209, 0.267, 0.8868, 0.3055, 0.8868, 0.2714, 0.9209, 0.2714, 0.9209, 0.3055, 0.8868, 0.344, 0.8868, 0.3099, 0.9209, 0.3099, 0.9209, 0.344, 0.8868, 0.3824, 0.8868, 0.3483, 0.9209, 0.3483, 0.9209, 0.3824, 0.8868, 0.4209, 0.8868, 0.3868, 0.9209, 0.3868, 0.9209, 0.4209, 0.8868, 0.4594, 0.8868, 0.4253, 0.9209, 0.4253, 0.9209, 0.4594, 0.8868, 0.4978, 0.8868, 0.4637, 0.9209, 0.4637, 0.9209, 0.4978, 0.8868, 0.5363, 0.8868, 0.5022, 0.9209, 0.5022, 0.9209, 0.5363, 0.8868, 0.5747, 0.8868, 0.5406, 0.9209, 0.5406, 0.9209, 0.5747, 0.8868, 0.6132, 0.8868, 0.5791, 0.9209, 0.5791, 0.9209, 0.6132, 0.8868, 0.6517, 0.8868, 0.6176, 0.9209, 0.6176, 0.9209, 0.6517, 0.8868, 0.6901, 0.8868, 0.656, 0.9209, 0.656, 0.9209, 0.6901, 0.8868, 0.7286, 0.8868, 0.6945, 0.9209, 0.6945, 0.9209, 0.7286, 0.8868, 0.767, 0.8868, 0.733, 0.9209, 0.733, 0.9209, 0.767, 0.8868, 0.8055, 0.8868, 0.7714, 0.9209, 0.7714, 0.9209, 0.8055, 0.8868, 0.844, 0.8868, 0.8099, 0.9209, 0.8099, 0.9209, 0.844, 0.8868, 0.8824, 0.8868, 0.8483, 0.9209, 0.8483, 0.9209, 0.8824, 0.8868, 0.9209, 0.8868, 0.8868, 0.9209, 0.8868, 0.9209, 0.9209, 0.002182, 0.9253, 0.03628, 0.9253, 0.03628, 0.9594, 0.002182, 0.9594, 0.04064, 0.9253, 0.07474, 0.9253, 0.07474, 0.9594, 0.04064, 0.9594, 0.07911, 0.9253, 0.1132, 0.9253, 0.1132, 0.9594, 0.07911, 0.9594, 0.1176, 0.9253, 0.1517, 0.9253, 0.1517, 0.9594, 0.1176, 0.9594, 0.156, 0.9253, 0.1901, 0.9253, 0.1901, 0.9594, 0.156, 0.9594, 0.1945, 0.9253, 0.2286, 0.9253, 0.2286, 0.9594, 0.1945, 0.9594, 0.233, 0.9253, 0.267, 0.9253, 0.267, 0.9594, 0.233, 0.9594, 0.2714, 0.9253, 0.3055, 0.9253, 0.3055, 0.9594, 0.2714, 0.9594, 0.3099, 0.9253, 0.344, 0.9253, 0.344, 0.9594, 0.3099, 0.9594, 0.3483, 0.9253, 0.3824, 0.9253, 0.3824, 0.9594, 0.3483, 0.9594, 0.3868, 0.9253, 0.4209, 0.9253, 0.4209, 0.9594, 0.3868, 0.9594, 0.4253, 0.9253, 0.4594, 0.9253, 0.4594, 0.9594, 0.4253, 0.9594, 0.4637, 0.9253, 0.4978, 0.9253, 0.4978, 0.9594, 0.4637, 0.9594, 0.5022, 0.9253, 0.5363, 0.9253, 0.5363, 0.9594, 0.5022, 0.9594, 0.5406, 0.9253, 0.5747, 0.9253, 0.5747, 0.9594, 0.5406, 0.9594, 0.5791, 0.9253, 0.6132, 0.9253, 0.6132, 0.9594, 0.5791, 0.9594, 0.6176, 0.9253, 0.6517, 0.9253, 0.6517, 0.9594, 0.6176, 0.9594, 0.656, 0.9253, 0.6901, 0.9253, 0.6901, 0.9594, 0.656, 0.9594, 0.6945, 0.9253, 0.7286, 0.9253, 0.7286, 0.9594, 0.6945, 0.9594, 0.733, 0.9253, 0.767, 0.9253, 0.767, 0.9594, 0.733, 0.9594, 0.7714, 0.9253, 0.8055, 0.9253, 0.8055, 0.9594, 0.7714, 0.9594, 0.8099, 0.9253, 0.844, 0.9253, 0.844, 0.9594, 0.8099, 0.9594, 0.8483, 0.9253, 0.8824, 0.9253, 0.8824, 0.9594, 0.8483, 0.9594, 0.8868, 0.9253, 0.9209, 0.9253, 0.9209, 0.9594, 0.8868, 0.9594, 0.9253, 0.03628, 0.9253, 0.002182, 0.9594, 0.002182, 0.9594, 0.03628, 0.9253, 0.07474, 0.9253, 0.04064, 0.9594, 0.04064, 0.9594, 0.07474, 0.9253, 0.1132, 0.9253, 0.07911, 0.9594, 0.07911, 0.9594, 0.1132, 0.9253, 0.1517, 0.9253, 0.1176, 0.9594, 0.1176, 0.9594, 0.1517, 0.9253, 0.1901, 0.9253, 0.156, 0.9594, 0.156, 0.9594, 0.1901, 0.9253, 0.2286, 0.9253, 0.1945, 0.9594, 0.1945, 0.9594, 0.2286, 0.9253, 0.267, 0.9253, 0.233, 0.9594, 0.233, 0.9594, 0.267, 0.9253, 0.3055, 0.9253, 0.2714, 0.9594, 0.2714, 0.9594, 0.3055, 0.9253, 0.344, 0.9253, 0.3099, 0.9594, 0.3099, 0.9594, 0.344, 0.9253, 0.3824, 0.9253, 0.3483, 0.9594, 0.3483, 0.9594, 0.3824, 0.9253, 0.4209, 0.9253, 0.3868, 0.9594, 0.3868, 0.9594, 0.4209, 0.9253, 0.4594, 0.9253, 0.4253, 0.9594, 0.4253, 0.9594, 0.4594, 0.9253, 0.4978, 0.9253, 0.4637, 0.9594, 0.4637, 0.9594, 0.4978, 0.9253, 0.5363, 0.9253, 0.5022, 0.9594, 0.5022, 0.9594, 0.5363, 0.9253, 0.5747, 0.9253, 0.5406, 0.9594, 0.5406, 0.9594, 0.5747, 0.9253, 0.6132, 0.9253, 0.5791, 0.9594, 0.5791, 0.9594, 0.6132, 0.9253, 0.6517, 0.9253, 0.6176, 0.9594, 0.6176, 0.9594, 0.6517, 0.9253, 0.6901, 0.9253, 0.656, 0.9594, 0.656, 0.9594, 0.6901, 0.9253, 0.7286, 0.9253, 0.6945, 0.9594, 0.6945, 0.9594, 0.7286, 0.9253, 0.767, 0.9253, 0.733, 0.9594, 0.733, 0.9594, 0.767, 0.9253, 0.8055, 0.9253, 0.7714, 0.9594, 0.7714, 0.9594, 0.8055, 0.9253, 0.844, 0.9253, 0.8099, 0.9594, 0.8099, 0.9594, 0.844, 0.9253, 0.8824, 0.9253, 0.8483, 0.9594, 0.8483, 0.9594, 0.8824, 0.9253, 0.9209, 0.9253, 0.8868, 0.9594, 0.8868, 0.9594, 0.9209, 0.9253, 0.9594, 0.9253, 0.9253, 0.9594, 0.9253, 0.9594, 0.9594, 0.002182, 0.9637, 0.03628, 0.9637, 0.03628, 0.9978, 0.002182, 0.9978, 0.04064, 0.9637, 0.07474, 0.9637, 0.07474, 0.9978, 0.04064, 0.9978, 0.07911, 0.9637, 0.1132, 0.9637, 0.1132, 0.9978, 0.07911, 0.9978, 0.1176, 0.9637, 0.1517, 0.9637, 0.1517, 0.9978, 0.1176, 0.9978, 0.156, 0.9637, 0.1901, 0.9637, 0.1901, 0.9978, 0.156, 0.9978, 0.1945, 0.9637, 0.2286, 0.9637, 0.2286, 0.9978, 0.1945, 0.9978, 0.233, 0.9637, 0.267, 0.9637, 0.267, 0.9978, 0.233, 0.9978, 0.2714, 0.9637, 0.3055, 0.9637, 0.3055, 0.9978, 0.2714, 0.9978, 0.3099, 0.9637, 0.344, 0.9637, 0.344, 0.9978, 0.3099, 0.9978, 0.3483, 0.9637, 0.3824, 0.9637, 0.3824, 0.9978, 0.3483, 0.9978, 0.3868, 0.9637, 0.4209, 0.9637, 0.4209, 0.9978, 0.3868, 0.9978, 0.4253, 0.9637, 0.4594, 0.9637, 0.4594, 0.9978, 0.4253, 0.9978, 0.4637, 0.9637, 0.4978, 0.9637, 0.4978, 0.9978, 0.4637, 0.9978, 0.5022, 0.9637, 0.5363, 0.9637, 0.5363, 0.9978, 0.5022, 0.9978, 0.5406, 0.9637, 0.5747, 0.9637, 0.5747, 0.9978, 0.5406, 0.9978])
me_torusknot.materials.append(mat_sci_fi_5)
me_torusknot.update()

# ---- objects
ob_torusknot = bpy.data.objects.new('TorusKnot', me_torusknot)

# ---- transforms, parenting, visibility, modifiers, constraints
ob_torusknot.location = (0.0, 0.2553, 0.0)

# ---- collection membership
col_collection.objects.link(ob_torusknot)

# ---- scene / render settings (as saved in the file)
scene.frame_start = 1; scene.frame_end = 250; scene.frame_set(1)
scene.render.engine = 'CYCLES'
scene.cycles.feature_set = 'EXPERIMENTAL'
scene.cycles.samples = 10
scene.cycles.sampling_pattern = 'TABULATED_SOBOL'
scene.cycles.bake_type = 'EMIT'
scene.eevee.use_gtao = True
bpy.context.view_layer.update()

# ---- added for rendering (the .blend has no active camera): camera
cam_auto = bpy.data.cameras.new('AutoCamera')
cam_auto.lens = 50.0
cam_auto.sensor_width = 36.0
cam_auto.clip_end = 1000.0
ob_auto_camera = bpy.data.objects.new('AutoCamera', cam_auto)
scene.collection.objects.link(ob_auto_camera)
ob_auto_camera.location = (8.12192, -10.0624, 6.8811)
ob_auto_camera.rotation_euler = (1.09748, -7.21219e-08, 0.694738)
scene.camera = ob_auto_camera
bpy.context.view_layer.update()
